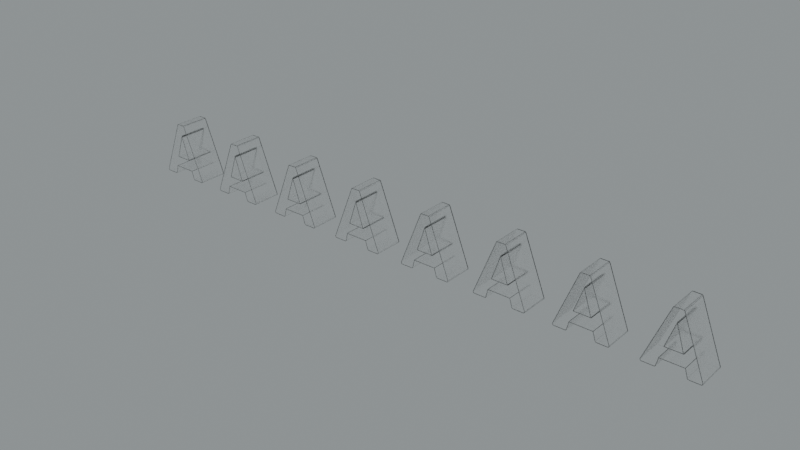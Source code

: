 # Source: 8A_experimental.blend  (saved by Blender 3.5.10; exported with 4.5.12 LTS)
import bpy
from mathutils import Matrix  # noqa: F401  (used for matrix-valued properties, if any)

bpy.ops.wm.read_factory_settings(use_empty=True)
scene = bpy.context.scene
scene.name = 'Scene'

# ---- collections
col_collection = bpy.data.collections.new('Collection'); scene.collection.children.link(col_collection)

# ---- images (referenced by path relative to the original .blend; pixels are not part of the script)
import os
ASSET_DIR = os.environ.get("B2B_ASSET_DIR", "")  # directory of the original .blend (textures are referenced by path, not embedded)
HERE = os.path.dirname(os.path.abspath(__file__))  # packed textures are extracted next to this script under _unpacked/

def load_image(name, relpath, width, height, colorspace="sRGB"):
    """Load a texture the original file referenced (path relative to the .blend, or extracted next to this script)."""
    p = next((c for c in (os.path.join(HERE, relpath), os.path.join(ASSET_DIR, relpath)) if relpath and os.path.exists(c)), "")
    if p:
        img = bpy.data.images.load(p, check_existing=True)
        img.name = name
    else:  # same state as the original file: an image datablock whose file is absent (Cycles renders it pink)
        img = bpy.data.images.new(name, width, height)
        img.source = "FILE"
        img.filepath = "//" + (relpath or name)
    img.colorspace_settings.name = colorspace
    return img
img_satara_night_4k_hdr = load_image('satara_night_4k.hdr', 'satara_night_4k.hdr', 1024, 1024, 'Linear Rec.709')

# ---- materials (node trees are filled in below, after node groups)
mat_material = bpy.data.materials.new('Material')

# ---- material node trees
mat_material.use_nodes = True; mat_material.node_tree.nodes.clear()
_N = mat_material.node_tree.nodes; _L = mat_material.node_tree.links
n0 = _N.new('ShaderNodeMixShader'); n0.name = 'Mix Shader'; n0.location = (-118, 456)
n1 = _N.new('ShaderNodeOutputMaterial'); n1.name = 'Material Output.001'; n1.location = (59, 482)
n2 = _N.new('ShaderNodeLayerWeight'); n2.name = 'Layer Weight'; n2.location = (-288, 511)
n2.inputs[0].default_value = 0.1
n3 = _N.new('ShaderNodeBsdfAnisotropic'); n3.name = 'Glossy BSDF'; n3.location = (-454, 299)
n3.width = 280
n3.distribution = 'GGX'
n3.inputs[1].default_value = 0.3
n4 = _N.new('ShaderNodeBsdfGlass'); n4.name = 'Glass BSDF'; n4.location = (-627, 412)
n4.distribution = 'BECKMANN'
n4.inputs[1].default_value = 0.2
_L.new(n3.outputs[0], n0.inputs[2])
_L.new(n2.outputs[0], n0.inputs[0])
_L.new(n4.outputs[0], n0.inputs[1])
_L.new(n0.outputs[0], n1.inputs[0])
n1.is_active_output = True

# ---- world
world_world = bpy.data.worlds.new('World'); scene.world = world_world
world_world.use_nodes = True; world_world.node_tree.nodes.clear()
_N = world_world.node_tree.nodes; _L = world_world.node_tree.links
n0 = _N.new('ShaderNodeBackground'); n0.name = 'Background.001'; n0.location = (26, -164)
n1 = _N.new('ShaderNodeBackground'); n1.name = 'Background'; n1.location = (337, 91)
n1.inputs[0].default_value = (0.05088, 0.05088, 0.05088, 1.0)
n2 = _N.new('ShaderNodeOutputWorld'); n2.name = 'World Output'; n2.location = (512, 287)
n3 = _N.new('ShaderNodeValToRGB'); n3.name = 'ColorRamp'; n3.location = (98, 373)
while len(n3.color_ramp.elements) > 1: n3.color_ramp.elements.remove(n3.color_ramp.elements[-1])
n3.color_ramp.elements[0].position = 0.0; n3.color_ramp.elements[0].color = (0.0, 0.0, 0.0, 1.0)
_e = n3.color_ramp.elements.new(1.0); _e.color = (0.8561, 0.9404, 0.9606, 1.0)
n4 = _N.new('ShaderNodeTexEnvironment'); n4.name = 'Environment Texture'; n4.location = (-269, 312)
n4.image = img_satara_night_4k_hdr
_L.new(n4.outputs[0], n3.inputs[0])
_L.new(n3.outputs[0], n2.inputs[0])
n2.is_active_output = True
world_world.color = (0.05088, 0.05088, 0.05088)
world_world.use_sun_shadow = False
world_world.sun_shadow_jitter_overblur = 0.0

# ---- meshes
me_a = bpy.data.meshes.new('A')
me_a.from_pydata([(-1.385, 1.35, 0.3064), (-1.385, 0.6775, 0.7445), (-1.385, 1.231, 0.7445), (-1.385, 0.5592, 0.3064), (-1.385, 1.921, 0.04568), (-1.385, 1.921, 0.04874), (-1.385, 1.921, 0.04721), (-1.385, 1.92, 0.04415), (-1.385, 1.92, 0.05027), (-1.385, 1.92, 0.04263), (-1.385, 1.92, 0.0518), (-1.385, 1.92, 0.0411), (-1.385, 1.92, 0.05332), (-1.385, 1.92, 0.03958), (-1.385, 1.92, 0.05484), (-1.385, 1.92, 0.03807), (-1.385, 1.92, 0.05636), (-1.385, 1.92, 0.03656), (-1.385, 1.92, 0.05787), (-1.385, 1.919, 0.03505), (-1.385, 1.919, 0.05937), (-1.385, 1.919, 0.03356), (-1.385, 1.919, 0.06087), (-1.385, 1.919, 0.03207), (-1.385, 1.919, 0.06235), (-1.385, 1.918, 0.03059), (-1.385, 1.918, 0.06383), (-1.385, 1.918, 0.02912), (-1.385, 1.918, 0.0653), (-1.385, 1.917, 0.02766), (-1.385, 1.917, 0.06676), (-1.385, 1.917, 0.02622), (-1.385, 1.917, 0.06821), (-1.385, 1.916, 0.02478), (-1.385, 1.916, 0.07011), (-1.385, 1.916, 0.02336), (-1.385, 1.915, 0.02196), (-1.385, 1.915, 0.02057), (-1.385, 1.914, 0.01919), (-1.385, 1.913, 0.01783), (-1.385, 1.912, 0.01649), (-1.385, 1.912, 0.01517), (-1.385, 1.911, 0.01387), (-1.385, 1.91, 0.01259), (-1.385, 1.909, 0.01133), (-1.385, 1.908, 0.01009), (-1.385, 1.907, 0.008871), (-1.385, 1.906, 0.007677), (-1.385, 1.905, 0.006507), (-1.385, 1.904, 0.005361), (-1.385, 1.903, 0.00424), (-1.385, 1.902, 0.003145), (-1.385, 1.901, 0.002077), (-1.385, 1.9, 0.001036), (-1.385, 1.899, 2.304e-05), (-1.385, 1.898, -0.0009616), (-1.385, 1.897, -0.001917), (-1.385, 1.895, -0.002844), (-1.385, 1.894, -0.00374), (-1.385, 1.893, -0.004605), (-1.385, 1.892, -0.005439), (-1.385, 1.89, -0.006241), (-1.385, 1.889, -0.007011), (-1.385, 1.888, -0.007749), (-1.385, 1.886, -0.008454), (-1.385, 1.885, -0.009124), (-1.385, 1.884, -0.009761), (-1.385, 1.882, -0.01036), (-1.385, 1.881, -0.01093), (-1.385, 1.879, -0.01146), (-1.385, 1.878, -0.01196), (-1.385, 1.876, -0.01242), (-1.385, 1.875, -0.01285), (-1.385, 1.873, -0.01324), (-1.385, 1.872, -0.01359), (-1.385, 1.87, -0.01391), (-1.385, 1.869, -0.01419), (-1.385, 1.867, -0.01443), (-1.385, 1.866, -0.01464), (-1.385, 1.864, -0.01481), (-1.385, 1.863, -0.01494), (-1.385, 1.861, -0.01503), (-1.385, 1.86, -0.01509), (-1.385, 1.858, -0.01511), (-1.385, 1.496, -0.01511), (-1.385, 1.437, 0.02871), (-1.385, 1.495, -0.0151), (-1.385, 1.494, -0.01505), (-1.385, 1.492, -0.01497), (-1.385, 1.49, -0.01485), (-1.385, 1.489, -0.01469), (-1.385, 1.487, -0.0145), (-1.385, 1.486, -0.01426), (-1.385, 1.484, -0.01399), (-1.385, 1.483, -0.01369), (-1.385, 1.481, -0.01334), (-1.385, 1.48, -0.01296), (-1.385, 1.478, -0.01255), (-1.385, 1.477, -0.0121), (-1.385, 1.476, -0.01161), (-1.385, 1.474, -0.01109), (-1.385, 1.473, -0.01053), (-1.385, 1.471, -0.009935), (-1.385, 1.47, -0.009308), (-1.385, 1.469, -0.008647), (-1.385, 1.467, -0.007952), (-1.385, 1.466, -0.007224), (-1.385, 1.465, -0.006462), (-1.385, 1.463, -0.005669), (-1.385, 1.462, -0.004844), (-1.385, 1.461, -0.003988), (-1.385, 1.459, -0.0031), (-1.385, 1.458, -0.002183), (-1.385, 1.457, -0.001235), (-1.385, 1.456, -0.0002588), (-1.385, 1.455, 0.0007462), (-1.385, 1.454, 0.001779), (-1.385, 1.452, 0.00284), (-1.385, 1.451, 0.003928), (-1.385, 1.45, 0.005041), (-1.385, 1.449, 0.00618), (-1.385, 1.448, 0.007343), (-1.385, 1.447, 0.00853), (-1.385, 1.446, 0.009741), (-1.385, 1.445, 0.01097), (-1.385, 1.445, 0.01223), (-1.385, 1.444, 0.01351), (-1.385, 1.443, 0.0148), (-1.385, 1.442, 0.01612), (-1.385, 1.441, 0.01745), (-1.385, 1.441, 0.01881), (-1.385, 1.44, 0.02018), (-1.385, 1.439, 0.02156), (-1.385, 1.439, 0.02296), (-1.385, 1.438, 0.02438), (-1.385, 1.438, 0.02581), (-1.385, 1.437, 0.02725), (-1.385, 1.138, 2.04), (-1.385, 0.9555, 1.577), (-1.385, 1.08, 2.079), (-1.385, 1.137, 2.041), (-1.385, 1.137, 2.043), (-1.385, 1.136, 2.044), (-1.385, 1.135, 2.046), (-1.385, 1.135, 2.047), (-1.385, 1.134, 2.048), (-1.385, 1.133, 2.05), (-1.385, 1.132, 2.051), (-1.385, 1.132, 2.052), (-1.385, 1.131, 2.053), (-1.385, 1.13, 2.055), (-1.385, 1.129, 2.056), (-1.385, 1.128, 2.057), (-1.385, 1.127, 2.058), (-1.385, 1.126, 2.059), (-1.385, 1.125, 2.06), (-1.385, 1.124, 2.061), (-1.385, 1.123, 2.063), (-1.385, 1.122, 2.064), (-1.385, 1.12, 2.065), (-1.385, 1.119, 2.066), (-1.385, 1.118, 2.066), (-1.385, 1.117, 2.067), (-1.385, 1.116, 2.068), (-1.385, 1.114, 2.069), (-1.385, 1.113, 2.07), (-1.385, 1.112, 2.071), (-1.385, 1.11, 2.072), (-1.385, 1.109, 2.072), (-1.385, 1.108, 2.073), (-1.385, 1.106, 2.074), (-1.385, 1.105, 2.074), (-1.385, 1.103, 2.075), (-1.385, 1.102, 2.075), (-1.385, 1.101, 2.076), (-1.385, 1.099, 2.076), (-1.385, 1.098, 2.077), (-1.385, 1.096, 2.077), (-1.385, 1.095, 2.078), (-1.385, 1.093, 2.078), (-1.385, 1.092, 2.078), (-1.385, 1.09, 2.079), (-1.385, 1.089, 2.079), (-1.385, 1.087, 2.079), (-1.385, 1.086, 2.079), (-1.385, 1.084, 2.079), (-1.385, 1.083, 2.079), (-1.385, 1.081, 2.079), (-1.385, 0.8287, 2.079), (-1.385, 0.7707, 2.04), (-1.385, 0.8272, 2.079), (-1.385, 0.8257, 2.079), (-1.385, 0.8241, 2.079), (-1.385, 0.8226, 2.079), (-1.385, 0.8211, 2.079), (-1.385, 0.8196, 2.079), (-1.385, 0.8181, 2.078), (-1.385, 0.8166, 2.078), (-1.385, 0.8151, 2.078), (-1.385, 0.8136, 2.078), (-1.385, 0.8121, 2.077), (-1.385, 0.8106, 2.077), (-1.385, 0.8092, 2.076), (-1.385, 0.8077, 2.076), (-1.385, 0.8063, 2.075), (-1.385, 0.8049, 2.075), (-1.385, 0.8035, 2.074), (-1.385, 0.8021, 2.073), (-1.385, 0.8007, 2.073), (-1.385, 0.7993, 2.072), (-1.385, 0.798, 2.071), (-1.385, 0.7967, 2.071), (-1.385, 0.7954, 2.07), (-1.385, 0.7941, 2.069), (-1.385, 0.7928, 2.068), (-1.385, 0.7916, 2.067), (-1.385, 0.7904, 2.066), (-1.385, 0.7892, 2.065), (-1.385, 0.788, 2.064), (-1.385, 0.7869, 2.063), (-1.385, 0.7857, 2.062), (-1.385, 0.7847, 2.061), (-1.385, 0.7836, 2.06), (-1.385, 0.7825, 2.059), (-1.385, 0.7815, 2.058), (-1.385, 0.7805, 2.057), (-1.385, 0.7796, 2.055), (-1.385, 0.7787, 2.054), (-1.385, 0.7778, 2.053), (-1.385, 0.7769, 2.052), (-1.385, 0.7761, 2.05), (-1.385, 0.7753, 2.049), (-1.385, 0.7745, 2.048), (-1.385, 0.7738, 2.046), (-1.385, 0.7731, 2.045), (-1.385, 0.7724, 2.044), (-1.385, 0.7717, 2.042), (-1.385, 0.7711, 2.041), (-1.385, -0.004785, 0.07004), (-1.385, 0.4342, -0.01511), (-1.385, 0.4949, 0.03294), (-1.385, 0.4946, 0.03207), (-1.385, 0.4943, 0.03059), (-1.385, 0.4938, 0.02912), (-1.385, 0.4934, 0.02766), (-1.385, 0.4929, 0.02622), (-1.385, 0.4923, 0.02478), (-1.385, 0.4918, 0.02336), (-1.385, 0.4912, 0.02196), (-1.385, 0.4905, 0.02057), (-1.385, 0.4899, 0.01919), (-1.385, 0.4892, 0.01783), (-1.385, 0.4884, 0.01649), (-1.385, 0.4877, 0.01517), (-1.385, 0.4868, 0.01387), (-1.385, 0.486, 0.01259), (-1.385, 0.4851, 0.01133), (-1.385, 0.4843, 0.01009), (-1.385, 0.4833, 0.008871), (-1.385, 0.4824, 0.007677), (-1.385, 0.4814, 0.006507), (-1.385, 0.4804, 0.005361), (-1.385, 0.4793, 0.00424), (-1.385, 0.4783, 0.003145), (-1.385, 0.4772, 0.002077), (-1.385, 0.476, 0.001036), (-1.385, 0.4749, 2.304e-05), (-1.385, 0.4737, -0.0009616), (-1.385, 0.4725, -0.001917), (-1.385, 0.4713, -0.002844), (-1.385, 0.4701, -0.00374), (-1.385, 0.4688, -0.004605), (-1.385, 0.4675, -0.005439), (-1.385, 0.4662, -0.006241), (-1.385, 0.4649, -0.007011), (-1.385, 0.4636, -0.007749), (-1.385, 0.4622, -0.008454), (-1.385, 0.4608, -0.009124), (-1.385, 0.4595, -0.009761), (-1.385, 0.458, -0.01036), (-1.385, 0.4566, -0.01093), (-1.385, 0.4552, -0.01146), (-1.385, 0.4537, -0.01196), (-1.385, 0.4523, -0.01242), (-1.385, 0.4508, -0.01285), (-1.385, 0.4493, -0.01324), (-1.385, 0.4479, -0.01359), (-1.385, 0.4464, -0.01391), (-1.385, 0.4449, -0.01419), (-1.385, 0.4433, -0.01443), (-1.385, 0.4418, -0.01464), (-1.385, 0.4403, -0.01481), (-1.385, 0.4388, -0.01494), (-1.385, 0.4373, -0.01503), (-1.385, 0.4357, -0.01509), (-1.385, 0.0532, -0.01511), (-1.385, 0.05124, -0.01508), (-1.385, 0.04972, -0.01501), (-1.385, 0.04819, -0.01491), (-1.385, 0.04667, -0.01476), (-1.385, 0.04515, -0.01458), (-1.385, 0.04363, -0.01437), (-1.385, 0.04212, -0.01411), (-1.385, 0.04062, -0.01382), (-1.385, 0.03913, -0.0135), (-1.385, 0.03764, -0.01313), (-1.385, 0.03617, -0.01273), (-1.385, 0.0347, -0.0123), (-1.385, 0.03324, -0.01183), (-1.385, 0.0318, -0.01132), (-1.385, 0.03037, -0.01078), (-1.385, 0.02896, -0.0102), (-1.385, 0.02755, -0.009585), (-1.385, 0.02617, -0.008939), (-1.385, 0.0248, -0.008259), (-1.385, 0.02345, -0.007545), (-1.385, 0.02211, -0.006798), (-1.385, 0.0208, -0.006019), (-1.385, 0.0195, -0.005207), (-1.385, 0.01822, -0.004365), (-1.385, 0.01697, -0.003491), (-1.385, 0.01573, -0.002586), (-1.385, 0.01452, -0.001651), (-1.385, 0.01334, -0.0006874), (-1.385, 0.01217, 0.0003051), (-1.385, 0.01103, 0.001326), (-1.385, 0.009919, 0.002375), (-1.385, 0.008834, 0.003451), (-1.385, 0.007773, 0.004553), (-1.385, 0.006739, 0.00568), (-1.385, 0.005733, 0.006833), (-1.385, 0.004757, 0.00801), (-1.385, 0.003809, 0.009211), (-1.385, 0.002891, 0.01043), (-1.385, 0.002003, 0.01168), (-1.385, 0.001149, 0.01295), (-1.385, 0.0003221, 0.01424), (-1.385, -0.0004714, 0.01554), (-1.385, -0.001231, 0.01687), (-1.385, -0.001961, 0.01821), (-1.385, -0.002654, 0.01958), (-1.385, -0.003317, 0.02096), (-1.385, -0.003943, 0.02235), (-1.385, -0.004536, 0.02376), (-1.385, -0.005095, 0.02519), (-1.385, -0.005329, 0.06861), (-1.385, -0.005618, 0.02662), (-1.385, -0.005834, 0.06717), (-1.385, -0.006104, 0.02807), (-1.385, -0.006308, 0.06571), (-1.385, -0.006557, 0.02953), (-1.385, -0.006743, 0.06425), (-1.385, -0.006974, 0.03101), (-1.385, -0.007144, 0.06277), (-1.385, -0.007354, 0.03249), (-1.385, -0.007506, 0.06128), (-1.385, -0.007694, 0.03398), (-1.385, -0.007834, 0.05979), (-1.385, -0.008001, 0.03548), (-1.385, -0.008123, 0.05829), (-1.385, -0.008272, 0.03698), (-1.385, -0.008378, 0.05678), (-1.385, -0.008503, 0.03849), (-1.385, -0.008594, 0.05527), (-1.385, -0.0087, 0.04001), (-1.385, -0.008773, 0.05375), (-1.385, -0.008858, 0.04153), (-1.385, -0.008913, 0.05222), (-1.385, -0.008977, 0.04306), (-1.385, -0.00902, 0.0507), (-1.385, -0.009062, 0.04458), (-1.385, -0.009087, 0.04917), (-1.385, -0.009108, 0.04611), (-1.385, -0.009117, 0.04764), (-0.3213, 1.896, 0.04721), (-0.3213, 1.921, 0.04721), (-0.3213, 1.921, 0.04874), (-0.3213, 1.896, 0.04814), (-0.3213, 1.92, 0.05027), (-0.3213, 1.921, 0.04568), (-0.3213, 1.896, 0.04908), (-0.3213, 1.92, 0.0518), (-0.3213, 1.896, 0.04628), (-0.3213, 1.896, 0.05001), (-0.3213, 1.92, 0.05332), (-0.3213, 1.92, 0.04415), (-0.3213, 1.896, 0.05094), (-0.3213, 1.92, 0.05484), (-0.3213, 1.896, 0.04535), (-0.3213, 1.896, 0.05186), (-0.3213, 1.92, 0.05636), (-0.3213, 1.92, 0.04263), (-0.3213, 1.896, 0.05279), (-0.3213, 1.92, 0.05787), (-0.3213, 1.896, 0.04442), (-0.3213, 1.896, 0.05371), (-0.3213, 1.919, 0.05937), (-0.3213, 1.92, 0.0411), (-0.3213, 1.896, 0.05462), (-0.3213, 1.919, 0.06087), (-0.3213, 1.896, 0.04349), (-0.3213, 1.895, 0.05554), (-0.3213, 1.919, 0.06235), (-0.3213, 1.92, 0.03958), (-0.3213, 1.895, 0.05644), (-0.3213, 1.918, 0.06383), (-0.3213, 1.896, 0.04256), (-0.3213, 1.895, 0.05735), (-0.3213, 1.918, 0.0653), (-0.3213, 1.92, 0.03807), (-0.3213, 1.895, 0.05824), (-0.3213, 1.917, 0.06676), (-0.3213, 1.896, 0.04164), (-0.3213, 1.894, 0.05913), (-0.3213, 1.917, 0.06821), (-0.3213, 1.92, 0.03656), (-0.3213, 1.896, 0.04072), (-0.3213, 1.894, 0.06001), (-0.3213, 1.916, 0.07011), (-0.3213, 1.919, 0.03505), (-0.3213, 1.896, 0.0398), (-0.3213, 1.895, 0.03889), (-0.3213, 1.919, 0.03356), (-0.3213, 1.919, 0.03207), (-0.3213, 1.895, 0.03798), (-0.3213, 1.918, 0.03059), (-0.3213, 1.895, 0.03708), (-0.3213, 1.918, 0.02912), (-0.3213, 1.895, 0.03618), (-0.3213, 1.894, 0.03529), (-0.3213, 1.917, 0.02766), (-0.3213, 1.917, 0.02622), (-0.3213, 1.894, 0.03441), (-0.3213, 1.916, 0.02478), (-0.3213, 1.894, 0.03354), (-0.3213, 1.893, 0.03267), (-0.3213, 1.916, 0.02336), (-0.3213, 1.915, 0.02196), (-0.3213, 1.893, 0.03181), (-0.3213, 1.915, 0.02057), (-0.3213, 1.893, 0.03096), (-0.3213, 1.892, 0.03013), (-0.3213, 1.914, 0.01919), (-0.3213, 1.913, 0.01783), (-0.3213, 1.892, 0.0293), (-0.3213, 1.912, 0.01649), (-0.3213, 1.891, 0.02848), (-0.3213, 1.891, 0.02768), (-0.3213, 1.912, 0.01517), (-0.3213, 1.911, 0.01387), (-0.3213, 1.89, 0.02688), (-0.3213, 1.91, 0.01259), (-0.3213, 1.894, 0.06117), (-0.3213, 1.138, 2.04), (-0.3213, 1.115, 2.031), (-0.3213, 1.137, 2.041), (-0.3213, 1.115, 2.032), (-0.3213, 1.137, 2.043), (-0.3213, 1.115, 2.033), (-0.3213, 1.136, 2.044), (-0.3213, 1.114, 2.034), (-0.3213, 1.135, 2.046), (-0.3213, 1.114, 2.034), (-0.3213, 1.135, 2.047), (-0.3213, 1.113, 2.035), (-0.3213, 1.134, 2.048), (-0.3213, 1.113, 2.036), (-0.3213, 1.133, 2.05), (-0.3213, 1.112, 2.037), (-0.3213, 1.132, 2.051), (-0.3213, 1.112, 2.038), (-0.3213, 1.132, 2.052), (-0.3213, 1.111, 2.038), (-0.3213, 1.131, 2.053), (-0.3213, 1.111, 2.039), (-0.3213, 1.13, 2.055), (-0.3213, 1.11, 2.04), (-0.3213, 1.129, 2.056), (-0.3213, 1.11, 2.041), (-0.3213, 1.128, 2.057), (-0.3213, 1.109, 2.041), (-0.3213, 1.127, 2.058), (-0.3213, 1.109, 2.042), (-0.3213, 1.126, 2.059), (-0.3213, 1.108, 2.043), (-0.3213, 1.125, 2.06), (-0.3213, 1.107, 2.043), (-0.3213, 1.124, 2.061), (-0.3213, 1.107, 2.044), (-0.3213, 1.123, 2.063), (-0.3213, 1.106, 2.045), (-0.3213, 1.122, 2.064), (-0.3213, 1.105, 2.045), (-0.3213, 1.12, 2.065), (-0.3213, 1.105, 2.046), (-0.3213, 1.119, 2.066), (-0.3213, 1.104, 2.047), (-0.3213, 1.118, 2.066), (-0.3213, 1.103, 2.047), (-0.3213, 1.117, 2.067), (-0.3213, 1.102, 2.048), (-0.3213, 1.116, 2.068), (-0.3213, 1.102, 2.048), (-0.3213, 1.114, 2.069), (-0.3213, 1.101, 2.049), (-0.3213, 1.113, 2.07), (-0.3213, 1.1, 2.049), (-0.3213, 1.112, 2.071), (-0.3213, 1.099, 2.05), (-0.3213, 1.11, 2.072), (-0.3213, 1.098, 2.05), (-0.3213, 1.109, 2.072), (-0.3213, 1.098, 2.051), (-0.3213, 1.108, 2.073), (-0.3213, 1.097, 2.051), (-0.3213, 1.106, 2.074), (-0.3213, 1.096, 2.052), (-0.3213, 1.105, 2.074), (-0.3213, 1.095, 2.052), (-0.3213, 1.103, 2.075), (-0.3213, 1.094, 2.052), (-0.3213, 1.102, 2.075), (-0.3213, 1.093, 2.053), (-0.3213, 1.101, 2.076), (-0.3213, 1.093, 2.053), (-0.3213, 1.099, 2.076), (-0.3213, 1.092, 2.053), (-0.3213, 1.098, 2.077), (-0.3213, 1.091, 2.054), (-0.3213, 1.096, 2.077), (-0.3213, 1.09, 2.054), (-0.3213, 1.095, 2.078), (-0.3213, 1.089, 2.054), (-0.3213, 1.093, 2.078), (-0.3213, 1.088, 2.054), (-0.3213, 1.092, 2.078), (-0.3213, 1.087, 2.054), (-0.3213, 1.09, 2.079), (-0.3213, 1.086, 2.055), (-0.3213, 1.089, 2.079), (-0.3213, 1.085, 2.055), (-0.3213, 1.087, 2.079), (-0.3213, 1.084, 2.055), (-0.3213, 1.086, 2.079), (-0.3213, 1.083, 2.055), (-0.3213, 1.084, 2.079), (-0.3213, 1.083, 2.055), (-0.3213, 1.083, 2.079), (-0.3213, 1.082, 2.055), (-0.3213, 1.081, 2.079), (-0.3213, 1.081, 2.055), (-0.3213, 1.08, 2.079), (-0.3213, 1.08, 2.055), (-0.3213, 0.8287, 2.079), (-0.3213, 0.8287, 2.055), (-0.3213, 0.8278, 2.055), (-0.3213, 0.8272, 2.079), (-0.3213, 0.8269, 2.055), (-0.3213, 0.8257, 2.079), (-0.3213, 0.8259, 2.055), (-0.3213, 0.8241, 2.079), (-0.3213, 0.825, 2.055), (-0.3213, 0.8226, 2.079), (-0.3213, 0.8241, 2.055), (-0.3213, 0.8211, 2.079), (-0.3213, 0.8231, 2.055), (-0.3213, 0.8196, 2.079), (-0.3213, 0.8222, 2.055), (-0.3213, 0.8181, 2.078), (-0.3213, 0.8213, 2.054), (-0.3213, 0.8166, 2.078), (-0.3213, 0.8204, 2.054), (-0.3213, 0.8151, 2.078), (-0.3213, 0.8195, 2.054), (-0.3213, 0.8136, 2.078), (-0.3213, 0.8186, 2.054), (-0.3213, 0.8121, 2.077), (-0.3213, 0.8177, 2.053), (-0.3213, 0.8106, 2.077), (-0.3213, 0.8168, 2.053), (-0.3213, 0.8092, 2.076), (-0.3213, 0.8159, 2.053), (-0.3213, 0.8077, 2.076), (-0.3213, 0.815, 2.053), (-0.3213, 0.8063, 2.075), (-0.3213, 0.8142, 2.052), (-0.3213, 0.8049, 2.075), (-0.3213, 0.8133, 2.052), (-0.3213, 0.8035, 2.074), (-0.3213, 0.8125, 2.051), (-0.3213, 0.8021, 2.073), (-0.3213, 0.8116, 2.051), (-0.3213, 0.8007, 2.073), (-0.3213, 0.8108, 2.051), (-0.3213, 0.7993, 2.072), (-0.3213, 0.81, 2.05), (-0.3213, 0.798, 2.071), (-0.3213, 0.8092, 2.05), (-0.3213, 0.7967, 2.071), (-0.3213, 0.8084, 2.049), (-0.3213, 0.7954, 2.07), (-0.3213, 0.8076, 2.049), (-0.3213, 0.7941, 2.069), (-0.3213, 0.8068, 2.048), (-0.3213, 0.7928, 2.068), (-0.3213, 0.8061, 2.048), (-0.3213, 0.7916, 2.067), (-0.3213, 0.8053, 2.047), (-0.3213, 0.7904, 2.066), (-0.3213, 0.8046, 2.046), (-0.3213, 0.7892, 2.065), (-0.3213, 0.8039, 2.046), (-0.3213, 0.788, 2.064), (-0.3213, 0.8032, 2.045), (-0.3213, 0.7869, 2.063), (-0.3213, 0.8025, 2.045), (-0.3213, 0.7857, 2.062), (-0.3213, 0.8018, 2.044), (-0.3213, 0.7847, 2.061), (-0.3213, 0.8012, 2.043), (-0.3213, 0.7836, 2.06), (-0.3213, 0.8006, 2.043), (-0.3213, 0.7825, 2.059), (-0.3213, 0.7999, 2.042), (-0.3213, 0.7815, 2.058), (-0.3213, 0.7993, 2.041), (-0.3213, 0.7805, 2.057), (-0.3213, 0.7988, 2.04), (-0.3213, 0.7796, 2.055), (-0.3213, 0.7982, 2.04), (-0.3213, 0.7787, 2.054), (-0.3213, 0.7977, 2.039), (-0.3213, 0.7778, 2.053), (-0.3213, 0.7971, 2.038), (-0.3213, 0.7769, 2.052), (-0.3213, 0.7966, 2.037), (-0.3213, 0.7761, 2.05), (-0.3213, 0.7961, 2.037), (-0.3213, 0.7753, 2.049), (-0.3213, 0.7957, 2.036), (-0.3213, 0.7745, 2.048), (-0.3213, 0.7952, 2.035), (-0.3213, 0.7738, 2.046), (-0.3213, 0.7948, 2.034), (-0.3213, 0.7731, 2.045), (-0.3213, 0.7944, 2.033), (-0.3213, 0.7724, 2.044), (-0.3213, 0.794, 2.032), (-0.3213, 0.7717, 2.042), (-0.3213, 0.7936, 2.032), (-0.3213, 0.7711, 2.041), (-0.3213, 0.7934, 2.031), (-0.3213, 0.7707, 2.04), (-0.3213, 0.01784, 0.06113), (-0.3213, 0.02889, 0.018), (-0.3213, 0.01334, -0.0006874), (-0.3213, 0.01452, -0.001651), (-0.3213, -0.009117, 0.04764), (-0.3213, 0.0152, 0.04747), (-0.3213, 0.01522, 0.04841), (-0.3213, 0.01521, 0.04654), (-0.3213, 0.01217, 0.0003051), (-0.3213, -0.009087, 0.04917), (-0.3213, 0.01526, 0.04934), (-0.3213, 0.01103, 0.001326), (-0.3213, -0.00902, 0.0507), (-0.3213, 0.01533, 0.05027), (-0.3213, 0.009919, 0.002375), (-0.3213, -0.008914, 0.05222), (-0.3213, 0.01541, 0.0512), (-0.3213, 0.008833, 0.003451), (-0.3213, -0.008774, 0.05375), (-0.3213, 0.01552, 0.05212), (-0.3213, 0.007773, 0.004553), (-0.3213, -0.008595, 0.05527), (-0.3213, 0.01565, 0.05305), (-0.3213, 0.006739, 0.00568), (-0.3213, -0.008379, 0.05678), (-0.3213, 0.01581, 0.05397), (-0.3213, 0.005733, 0.006833), (-0.3213, -0.008123, 0.05829), (-0.3213, 0.01598, 0.05488), (-0.3213, 0.004757, 0.00801), (-0.3213, -0.007835, 0.05979), (-0.3213, 0.01618, 0.05579), (-0.3213, 0.003808, 0.009211), (-0.3213, -0.007506, 0.06128), (-0.3213, 0.01641, 0.0567), (-0.3213, 0.00289, 0.01043), (-0.3213, -0.007144, 0.06277), (-0.3213, 0.01665, 0.0576), (-0.3213, 0.002003, 0.01168), (-0.3213, -0.006743, 0.06425), (-0.3213, 0.01692, 0.05849), (-0.3213, 0.001148, 0.01295), (-0.3213, -0.006309, 0.06571), (-0.3213, 0.0172, 0.05938), (-0.3213, 0.0003216, 0.01424), (-0.3213, -0.005834, 0.06717), (-0.3213, 0.01751, 0.06026), (-0.3213, -0.0004718, 0.01554), (-0.3213, -0.00533, 0.06861), (-0.3213, -0.004785, 0.07004), (-0.3213, -0.001232, 0.01687), (-0.3213, -0.001961, 0.01821), (-0.3213, -0.002655, 0.01958), (-0.3213, -0.003317, 0.02096), (-0.3213, -0.003943, 0.02235), (-0.3213, -0.004536, 0.02376), (-0.3213, -0.005095, 0.02519), (-0.3213, -0.005619, 0.02662), (-0.3213, -0.006105, 0.02807), (-0.3213, -0.006558, 0.02953), (-0.3213, -0.006974, 0.03101), (-0.3213, -0.007354, 0.03249), (-0.3213, -0.007695, 0.03398), (-0.3213, -0.008002, 0.03548), (-0.3213, -0.008272, 0.03698), (-0.3213, -0.008503, 0.03849), (-0.3213, -0.008701, 0.04001), (-0.3213, -0.008859, 0.04153), (-0.3213, -0.008977, 0.04306), (-0.3213, -0.009063, 0.04458), (-0.3213, -0.009108, 0.04611), (-0.3213, 1.89, 0.0261), (-0.3213, 1.909, 0.01133), (-0.3213, 1.889, 0.02533), (-0.3213, 1.908, 0.01009), (-0.3213, 1.889, 0.02458), (-0.3213, 1.907, 0.008871), (-0.3213, 1.888, 0.02383), (-0.3213, 1.906, 0.007677), (-0.3213, 1.888, 0.02311), (-0.3213, 1.905, 0.006507), (-0.3213, 1.887, 0.02239), (-0.3213, 1.904, 0.005361), (-0.3213, 1.886, 0.02169), (-0.3213, 1.903, 0.00424), (-0.3213, 1.886, 0.02101), (-0.3213, 1.902, 0.003145), (-0.3213, 1.885, 0.02034), (-0.3213, 1.901, 0.002077), (-0.3213, 1.884, 0.01969), (-0.3213, 1.9, 0.001036), (-0.3213, 1.884, 0.01906), (-0.3213, 1.899, 2.299e-05), (-0.3213, 1.883, 0.01844), (-0.3213, 1.898, -0.0009616), (-0.3213, 1.882, 0.01784), (-0.3213, 1.897, -0.001917), (-0.3213, 1.882, 0.01725), (-0.3213, 1.895, -0.002844), (-0.3213, 1.881, 0.01669), (-0.3213, 1.894, -0.00374), (-0.3213, 1.88, 0.01614), (-0.3213, 1.893, -0.004605), (-0.3213, 1.879, 0.01562), (-0.3213, 1.892, -0.005439), (-0.3213, 1.879, 0.01511), (-0.3213, 1.89, -0.006241), (-0.3213, 1.878, 0.01462), (-0.3213, 1.889, -0.007011), (-0.3213, 1.877, 0.01415), (-0.3213, 1.888, -0.007749), (-0.3213, 1.876, 0.0137), (-0.3213, 1.886, -0.008454), (-0.3213, 1.875, 0.01327), (-0.3213, 1.885, -0.009124), (-0.3213, 1.875, 0.01286), (-0.3213, 1.884, -0.009761), (-0.3213, 1.874, 0.01247), (-0.3213, 1.882, -0.01036), (-0.3213, 1.873, 0.0121), (-0.3213, 1.881, -0.01093), (-0.3213, 1.872, 0.01176), (-0.3213, 1.879, -0.01146), (-0.3213, 1.871, 0.01143), (-0.3213, 1.878, -0.01196), (-0.3213, 1.87, 0.01113), (-0.3213, 1.876, -0.01242), (-0.3213, 1.869, 0.01085), (-0.3213, 1.875, -0.01285), (-0.3213, 1.868, 0.01059), (-0.3213, 1.873, -0.01324), (-0.3213, 1.867, 0.01035), (-0.3213, 1.872, -0.01359), (-0.3213, 1.867, 0.01014), (-0.3213, 1.87, -0.01391), (-0.3213, 1.866, 0.009942), (-0.3213, 1.869, -0.01419), (-0.3213, 1.865, 0.009771), (-0.3213, 1.867, -0.01443), (-0.3213, 1.864, 0.009623), (-0.3213, 1.866, -0.01464), (-0.3213, 1.863, 0.009498), (-0.3213, 1.864, -0.01481), (-0.3213, 1.862, 0.009395), (-0.3213, 1.863, -0.01494), (-0.3213, 1.861, 0.009315), (-0.3213, 1.861, -0.01503), (-0.3213, 1.86, 0.009258), (-0.3213, 1.86, -0.01509), (-0.3213, 1.859, 0.009224), (-0.3213, 1.858, 0.009212), (-0.3213, 1.858, -0.01511), (-0.3213, 1.496, 0.009212), (-0.3213, 1.496, -0.01511), (-0.3213, 1.495, 0.009218), (-0.3213, 1.495, -0.0151), (-0.3213, 1.495, 0.009246), (-0.3213, 1.494, -0.01505), (-0.3213, 1.494, 0.009297), (-0.3213, 1.492, -0.01497), (-0.3213, 1.493, 0.00937), (-0.3213, 1.49, -0.01485), (-0.3213, 1.492, 0.009466), (-0.3213, 1.489, -0.01469), (-0.3213, 1.491, 0.009585), (-0.3213, 1.487, -0.0145), (-0.3213, 1.49, 0.009727), (-0.3213, 1.486, -0.01426), (-0.3213, 1.489, 0.009892), (-0.3213, 1.484, -0.01399), (-0.3213, 1.488, 0.01008), (-0.3213, 1.483, -0.01369), (-0.3213, 1.487, 0.01029), (-0.3213, 1.481, -0.01334), (-0.3213, 1.486, 0.01052), (-0.3213, 1.48, -0.01296), (-0.3213, 1.485, 0.01077), (-0.3213, 1.478, -0.01255), (-0.3213, 1.485, 0.01105), (-0.3213, 1.477, -0.0121), (-0.3213, 1.484, 0.01135), (-0.3213, 1.476, -0.01161), (-0.3213, 1.483, 0.01166), (-0.3213, 1.474, -0.01109), (-0.3213, 1.482, 0.012), (-0.3213, 1.473, -0.01053), (-0.3213, 1.481, 0.01237), (-0.3213, 1.471, -0.009936), (-0.3213, 1.48, 0.01275), (-0.3213, 1.47, -0.009308), (-0.3213, 1.479, 0.01315), (-0.3213, 1.469, -0.008647), (-0.3213, 1.478, 0.01358), (-0.3213, 1.467, -0.007952), (-0.3213, 1.478, 0.01402), (-0.3213, 1.466, -0.007224), (-0.3213, 1.477, 0.01448), (-0.3213, 1.465, -0.006462), (-0.3213, 1.476, 0.01497), (-0.3213, 1.463, -0.005669), (-0.3213, 1.475, 0.01547), (-0.3213, 1.462, -0.004844), (-0.3213, 1.475, 0.01599), (-0.3213, 1.461, -0.003988), (-0.3213, 1.474, 0.01653), (-0.3213, 1.459, -0.003101), (-0.3213, 1.473, 0.01709), (-0.3213, 1.458, -0.002183), (-0.3213, 1.472, 0.01767), (-0.3213, 1.457, -0.001235), (-0.3213, 1.472, 0.01827), (-0.3213, 1.456, -0.0002588), (-0.3213, 1.471, 0.01888), (-0.3213, 1.455, 0.0007462), (-0.3213, 1.47, 0.01951), (-0.3213, 1.454, 0.001779), (-0.3213, 1.469, 0.02016), (-0.3213, 1.452, 0.00284), (-0.3213, 1.469, 0.02082), (-0.3213, 1.451, 0.003927), (-0.3213, 1.468, 0.0215), (-0.3213, 1.45, 0.005041), (-0.3213, 1.468, 0.02219), (-0.3213, 1.449, 0.006179), (-0.3213, 1.467, 0.0229), (-0.3213, 1.448, 0.007343), (-0.3213, 1.466, 0.02363), (-0.3213, 1.447, 0.00853), (-0.3213, 1.466, 0.02436), (-0.3213, 1.446, 0.009741), (-0.3213, 1.465, 0.02512), (-0.3213, 1.445, 0.01097), (-0.3213, 1.465, 0.02588), (-0.3213, 1.445, 0.01223), (-0.3213, 1.464, 0.02666), (-0.3213, 1.444, 0.01351), (-0.3213, 1.464, 0.02745), (-0.3213, 1.443, 0.0148), (-0.3213, 1.463, 0.02825), (-0.3213, 1.442, 0.01612), (-0.3213, 1.463, 0.02907), (-0.3213, 1.441, 0.01745), (-0.3213, 1.462, 0.02989), (-0.3213, 1.441, 0.01881), (-0.3213, 1.462, 0.03073), (-0.3213, 1.44, 0.02018), (-0.3213, 1.462, 0.03157), (-0.3213, 1.439, 0.02156), (-0.3213, 1.461, 0.03243), (-0.3213, 1.439, 0.02296), (-0.3213, 1.461, 0.03329), (-0.3213, 1.438, 0.02438), (-0.3213, 1.46, 0.03416), (-0.3213, 1.438, 0.02581), (-0.3213, 1.46, 0.03504), (-0.3213, 1.437, 0.02725), (-0.3213, 1.46, 0.03593), (-0.3213, 1.437, 0.02871), (-0.3213, 1.35, 0.3064), (-0.3213, 1.368, 0.3307), (-0.3213, 0.5592, 0.3064), (-0.3213, 0.54, 0.3307), (-0.3213, 0.4712, 0.03851), (-0.3213, 0.4949, 0.03294), (-0.3213, 0.4946, 0.03207), (-0.3213, 0.4711, 0.03798), (-0.3213, 0.4943, 0.03059), (-0.3213, 0.4708, 0.03708), (-0.3213, 0.4938, 0.02912), (-0.3213, 0.4706, 0.03618), (-0.3213, 0.4934, 0.02766), (-0.3213, 0.4703, 0.03529), (-0.3213, 0.4929, 0.02622), (-0.3213, 0.47, 0.03441), (-0.3213, 0.4923, 0.02478), (-0.3213, 0.4697, 0.03354), (-0.3213, 0.4918, 0.02336), (-0.3213, 0.4693, 0.03267), (-0.3213, 0.4912, 0.02196), (-0.3213, 0.4689, 0.03181), (-0.3213, 0.4905, 0.02057), (-0.3213, 0.4685, 0.03096), (-0.3213, 0.4899, 0.01919), (-0.3213, 0.4681, 0.03013), (-0.3213, 0.4892, 0.01783), (-0.3213, 0.4677, 0.0293), (-0.3213, 0.4884, 0.01649), (-0.3213, 0.4673, 0.02848), (-0.3213, 0.4877, 0.01517), (-0.3213, 0.4668, 0.02768), (-0.3213, 0.4868, 0.01387), (-0.3213, 0.4663, 0.02688), (-0.3213, 0.486, 0.01259), (-0.3213, 0.4658, 0.0261), (-0.3213, 0.4851, 0.01133), (-0.3213, 0.4653, 0.02533), (-0.3213, 0.4843, 0.01009), (-0.3213, 0.4647, 0.02458), (-0.3213, 0.4833, 0.008871), (-0.3213, 0.4642, 0.02383), (-0.3213, 0.4824, 0.007677), (-0.3213, 0.4636, 0.02311), (-0.3213, 0.4814, 0.006507), (-0.3213, 0.463, 0.02239), (-0.3213, 0.4804, 0.005361), (-0.3213, 0.4624, 0.02169), (-0.3213, 0.4793, 0.00424), (-0.3213, 0.4617, 0.02101), (-0.3213, 0.4783, 0.003145), (-0.3213, 0.4611, 0.02034), (-0.3213, 0.4772, 0.002077), (-0.3213, 0.4604, 0.01969), (-0.3213, 0.476, 0.001036), (-0.3213, 0.4597, 0.01906), (-0.3213, 0.4749, 2.299e-05), (-0.3213, 0.459, 0.01844), (-0.3213, 0.4737, -0.0009616), (-0.3213, 0.4583, 0.01784), (-0.3213, 0.4725, -0.001917), (-0.3213, 0.4576, 0.01725), (-0.3213, 0.4713, -0.002844), (-0.3213, 0.4568, 0.01669), (-0.3213, 0.4701, -0.00374), (-0.3213, 0.4561, 0.01614), (-0.3213, 0.4688, -0.004605), (-0.3213, 0.4553, 0.01562), (-0.3213, 0.4675, -0.005439), (-0.3213, 0.4545, 0.01511), (-0.3213, 0.4662, -0.006241), (-0.3213, 0.4537, 0.01462), (-0.3213, 0.4649, -0.007011), (-0.3213, 0.4529, 0.01415), (-0.3213, 0.4636, -0.007749), (-0.3213, 0.4521, 0.0137), (-0.3213, 0.4622, -0.008454), (-0.3213, 0.4513, 0.01327), (-0.3213, 0.4608, -0.009124), (-0.3213, 0.4504, 0.01286), (-0.3213, 0.4595, -0.009761), (-0.3213, 0.4496, 0.01247), (-0.3213, 0.458, -0.01036), (-0.3213, 0.4487, 0.0121), (-0.3213, 0.4566, -0.01093), (-0.3213, 0.4479, 0.01176), (-0.3213, 0.4552, -0.01146), (-0.3213, 0.447, 0.01143), (-0.3213, 0.4537, -0.01196), (-0.3213, 0.4461, 0.01113), (-0.3213, 0.4523, -0.01242), (-0.3213, 0.4452, 0.01085), (-0.3213, 0.4508, -0.01285), (-0.3213, 0.4443, 0.01059), (-0.3213, 0.4493, -0.01324), (-0.3213, 0.4434, 0.01035), (-0.3213, 0.4479, -0.01359), (-0.3213, 0.4425, 0.01014), (-0.3213, 0.4464, -0.01391), (-0.3213, 0.4416, 0.009942), (-0.3213, 0.4449, -0.01419), (-0.3213, 0.4407, 0.009771), (-0.3213, 0.4433, -0.01443), (-0.3213, 0.4398, 0.009623), (-0.3213, 0.4418, -0.01464), (-0.3213, 0.4388, 0.009498), (-0.3213, 0.4403, -0.01481), (-0.3213, 0.4379, 0.009395), (-0.3213, 0.4388, -0.01494), (-0.3213, 0.437, 0.009315), (-0.3213, 0.4373, -0.01503), (-0.3213, 0.4361, 0.009258), (-0.3213, 0.4357, -0.01509), (-0.3213, 0.4351, 0.009224), (-0.3213, 0.4342, 0.009212), (-0.3213, 0.4342, -0.01511), (-0.3213, 0.0532, 0.009212), (-0.3213, 0.0532, -0.01511), (-0.3213, 0.05201, 0.009231), (-0.3213, 0.05124, -0.01508), (-0.3213, 0.05108, 0.009271), (-0.3213, 0.04971, -0.01501), (-0.3213, 0.05014, 0.009336), (-0.3213, 0.04819, -0.01491), (-0.3213, 0.04922, 0.009422), (-0.3213, 0.04667, -0.01476), (-0.3213, 0.04829, 0.009531), (-0.3213, 0.04515, -0.01458), (-0.3213, 0.04737, 0.009663), (-0.3213, 0.04363, -0.01437), (-0.3213, 0.04645, 0.009817), (-0.3213, 0.04212, -0.01411), (-0.3213, 0.04553, 0.009994), (-0.3213, 0.04062, -0.01382), (-0.3213, 0.04462, 0.01019), (-0.3213, 0.03913, -0.0135), (-0.3213, 0.04371, 0.01042), (-0.3213, 0.03764, -0.01313), (-0.3213, 0.04281, 0.01066), (-0.3213, 0.03617, -0.01273), (-0.3213, 0.04192, 0.01093), (-0.3213, 0.0347, -0.0123), (-0.3213, 0.04103, 0.01121), (-0.3213, 0.03324, -0.01183), (-0.3213, 0.04015, 0.01152), (-0.3213, 0.0318, -0.01132), (-0.3213, 0.03928, 0.01185), (-0.3213, 0.03037, -0.01078), (-0.3213, 0.03842, 0.01221), (-0.3213, 0.02895, -0.0102), (-0.3213, 0.03756, 0.01258), (-0.3213, 0.02755, -0.009585), (-0.3213, 0.03672, 0.01297), (-0.3213, 0.02617, -0.008939), (-0.3213, 0.03588, 0.01339), (-0.3213, 0.0248, -0.008259), (-0.3213, 0.03506, 0.01382), (-0.3213, 0.02345, -0.007545), (-0.3213, 0.03424, 0.01428), (-0.3213, 0.02211, -0.006798), (-0.3213, 0.03344, 0.01475), (-0.3213, 0.0208, -0.006019), (-0.3213, 0.03265, 0.01525), (-0.3213, 0.0195, -0.005207), (-0.3213, 0.03187, 0.01576), (-0.3213, 0.01822, -0.004365), (-0.3213, 0.03111, 0.0163), (-0.3213, 0.01697, -0.003491), (-0.3213, 0.03036, 0.01685), (-0.3213, 0.01573, -0.002586), (-0.3213, 0.02962, 0.01742), (-0.3213, 0.02818, 0.01861), (-0.3213, 0.02749, 0.01923), (-0.3213, 0.02681, 0.01987), (-0.3213, 0.02615, 0.02053), (-0.3213, 0.0255, 0.0212), (-0.3213, 0.02487, 0.02189), (-0.3213, 0.02426, 0.02259), (-0.3213, 0.02366, 0.02331), (-0.3213, 0.02308, 0.02404), (-0.3213, 0.02253, 0.02479), (-0.3213, 0.02198, 0.02555), (-0.3213, 0.02146, 0.02632), (-0.3213, 0.02096, 0.0271), (-0.3213, 0.02047, 0.0279), (-0.3213, 0.02001, 0.02871), (-0.3213, 0.01957, 0.02953), (-0.3213, 0.01914, 0.03036), (-0.3213, 0.01874, 0.0312), (-0.3213, 0.01836, 0.03205), (-0.3213, 0.018, 0.03291), (-0.3213, 0.01766, 0.03378), (-0.3213, 0.01734, 0.03466), (-0.3213, 0.01704, 0.03554), (-0.3213, 0.01676, 0.03643), (-0.3213, 0.01651, 0.03733), (-0.3213, 0.01628, 0.03823), (-0.3213, 0.01607, 0.03914), (-0.3213, 0.01588, 0.04006), (-0.3213, 0.01572, 0.04097), (-0.3213, 0.01558, 0.0419), (-0.3213, 0.01546, 0.04282), (-0.3213, 0.01536, 0.04375), (-0.3213, 0.01529, 0.04468), (-0.3213, 0.01524, 0.04561), (-0.3213, 0.9555, 1.577), (-0.3213, 1.265, 0.7202), (-0.3213, 0.9556, 1.654), (-0.3213, 1.231, 0.7445), (-0.3213, 0.6437, 0.7202), (-0.3213, 0.6775, 0.7445), (-1.361, 0.0532, 0.009212), (-1.361, 0.05201, 0.009231), (-1.361, 0.05108, 0.009271), (-1.361, 0.05014, 0.009336), (-1.361, 0.04922, 0.009422), (-1.361, 0.04829, 0.009531), (-1.361, 0.04737, 0.009663), (-1.361, 0.04645, 0.009817), (-1.361, 0.04553, 0.009994), (-1.361, 0.04462, 0.01019), (-1.361, 0.04371, 0.01042), (-1.361, 0.04281, 0.01066), (-1.361, 0.04192, 0.01093), (-1.361, 0.04103, 0.01121), (-1.361, 0.04015, 0.01152), (-1.361, 0.03928, 0.01185), (-1.361, 0.03842, 0.01221), (-1.361, 0.03756, 0.01258), (-1.361, 0.03672, 0.01297), (-1.361, 0.03588, 0.01339), (-1.361, 0.03506, 0.01382), (-1.361, 0.03424, 0.01428), (-1.361, 0.03344, 0.01475), (-1.361, 0.03265, 0.01525), (-1.361, 0.03187, 0.01576), (-1.361, 0.03111, 0.0163), (-1.361, 0.03036, 0.01685), (-1.361, 0.02962, 0.01742), (-1.361, 0.02889, 0.018), (-1.361, 0.02818, 0.01861), (-1.361, 0.02749, 0.01923), (-1.361, 0.02681, 0.01987), (-1.361, 0.02615, 0.02053), (-1.361, 0.0255, 0.0212), (-1.361, 0.02487, 0.02189), (-1.361, 0.02426, 0.02259), (-1.361, 0.02366, 0.02331), (-1.361, 0.02309, 0.02404), (-1.361, 0.02253, 0.02479), (-1.361, 0.02198, 0.02555), (-1.361, 0.02146, 0.02632), (-1.361, 0.02096, 0.0271), (-1.361, 0.02047, 0.0279), (-1.361, 0.02001, 0.02871), (-1.361, 0.01957, 0.02953), (-1.361, 0.01914, 0.03036), (-1.361, 0.01874, 0.0312), (-1.361, 0.01836, 0.03205), (-1.361, 0.018, 0.03291), (-1.361, 0.01766, 0.03378), (-1.361, 0.01734, 0.03466), (-1.361, 0.01704, 0.03554), (-1.361, 0.01676, 0.03643), (-1.361, 0.01651, 0.03733), (-1.361, 0.01628, 0.03823), (-1.361, 0.01607, 0.03914), (-1.361, 0.01588, 0.04006), (-1.361, 0.01572, 0.04097), (-1.361, 0.01558, 0.0419), (-1.361, 0.01546, 0.04282), (-1.361, 0.01536, 0.04375), (-1.361, 0.01529, 0.04468), (-1.361, 0.01524, 0.04561), (-1.361, 0.01521, 0.04654), (-1.361, 0.0152, 0.04747), (-1.361, 0.01522, 0.04841), (-1.361, 0.01526, 0.04934), (-1.361, 0.01533, 0.05027), (-1.361, 0.01541, 0.0512), (-1.361, 0.01552, 0.05212), (-1.361, 0.01565, 0.05305), (-1.361, 0.01581, 0.05397), (-1.361, 0.01598, 0.05488), (-1.361, 0.01618, 0.05579), (-1.361, 0.01641, 0.0567), (-1.361, 0.01665, 0.0576), (-1.361, 0.01692, 0.05849), (-1.361, 0.0172, 0.05938), (-1.361, 0.01751, 0.06026), (-1.361, 0.01784, 0.06113), (-1.361, 0.7934, 2.031), (-1.361, 0.7936, 2.032), (-1.361, 0.794, 2.032), (-1.361, 0.7944, 2.033), (-1.361, 0.7948, 2.034), (-1.361, 0.7952, 2.035), (-1.361, 0.7957, 2.036), (-1.361, 0.7961, 2.037), (-1.361, 0.7966, 2.037), (-1.361, 0.7971, 2.038), (-1.361, 0.7977, 2.039), (-1.361, 0.7982, 2.04), (-1.361, 0.7988, 2.04), (-1.361, 0.7993, 2.041), (-1.361, 0.7999, 2.042), (-1.361, 0.8006, 2.043), (-1.361, 0.8012, 2.043), (-1.361, 0.8019, 2.044), (-1.361, 0.8025, 2.045), (-1.361, 0.8032, 2.045), (-1.361, 0.8039, 2.046), (-1.361, 0.8046, 2.046), (-1.361, 0.8053, 2.047), (-1.361, 0.8061, 2.048), (-1.361, 0.8068, 2.048), (-1.361, 0.8076, 2.049), (-1.361, 0.8084, 2.049), (-1.361, 0.8092, 2.05), (-1.361, 0.81, 2.05), (-1.361, 0.8108, 2.051), (-1.361, 0.8116, 2.051), (-1.361, 0.8125, 2.051), (-1.361, 0.8133, 2.052), (-1.361, 0.8142, 2.052), (-1.361, 0.815, 2.053), (-1.361, 0.8159, 2.053), (-1.361, 0.8168, 2.053), (-1.361, 0.8177, 2.053), (-1.361, 0.8186, 2.054), (-1.361, 0.8195, 2.054), (-1.361, 0.8204, 2.054), (-1.361, 0.8213, 2.054), (-1.361, 0.8222, 2.055), (-1.361, 0.8231, 2.055), (-1.361, 0.8241, 2.055), (-1.361, 0.825, 2.055), (-1.361, 0.8259, 2.055), (-1.361, 0.8269, 2.055), (-1.361, 0.8278, 2.055), (-1.361, 0.8287, 2.055), (-1.361, 1.08, 2.055), (-1.361, 1.081, 2.055), (-1.361, 1.082, 2.055), (-1.361, 1.083, 2.055), (-1.361, 1.083, 2.055), (-1.361, 1.084, 2.055), (-1.361, 1.085, 2.055), (-1.361, 1.086, 2.055), (-1.361, 1.087, 2.054), (-1.361, 1.088, 2.054), (-1.361, 1.089, 2.054), (-1.361, 1.09, 2.054), (-1.361, 1.091, 2.054), (-1.361, 1.092, 2.053), (-1.361, 1.093, 2.053), (-1.361, 1.093, 2.053), (-1.361, 1.094, 2.052), (-1.361, 1.095, 2.052), (-1.361, 1.096, 2.052), (-1.361, 1.097, 2.051), (-1.361, 1.098, 2.051), (-1.361, 1.098, 2.05), (-1.361, 1.099, 2.05), (-1.361, 1.1, 2.049), (-1.361, 1.101, 2.049), (-1.361, 1.102, 2.048), (-1.361, 1.102, 2.048), (-1.361, 1.103, 2.047), (-1.361, 1.104, 2.047), (-1.361, 1.105, 2.046), (-1.361, 1.105, 2.045), (-1.361, 1.106, 2.045), (-1.361, 1.107, 2.044), (-1.361, 1.107, 2.043), (-1.361, 1.108, 2.043), (-1.361, 1.109, 2.042), (-1.361, 1.109, 2.041), (-1.361, 1.11, 2.041), (-1.361, 1.11, 2.04), (-1.361, 1.111, 2.039), (-1.361, 1.111, 2.038), (-1.361, 1.112, 2.038), (-1.361, 1.112, 2.037), (-1.361, 1.113, 2.036), (-1.361, 1.113, 2.035), (-1.361, 1.114, 2.034), (-1.361, 1.114, 2.034), (-1.361, 1.115, 2.033), (-1.361, 1.115, 2.032), (-1.361, 1.115, 2.031), (-1.361, 1.894, 0.06117), (-1.361, 1.894, 0.06001), (-1.361, 1.894, 0.05913), (-1.361, 1.895, 0.05824), (-1.361, 1.895, 0.05735), (-1.361, 1.895, 0.05644), (-1.361, 1.895, 0.05554), (-1.361, 1.896, 0.05462), (-1.361, 1.896, 0.05371), (-1.361, 1.896, 0.05279), (-1.361, 1.896, 0.05186), (-1.361, 1.896, 0.05094), (-1.361, 1.896, 0.05001), (-1.361, 1.896, 0.04908), (-1.361, 1.896, 0.04814), (-1.361, 1.896, 0.04721), (-1.361, 1.896, 0.04628), (-1.361, 1.896, 0.04535), (-1.361, 1.896, 0.04442), (-1.361, 1.896, 0.04349), (-1.361, 1.896, 0.04256), (-1.361, 1.896, 0.04164), (-1.361, 1.896, 0.04072), (-1.361, 1.896, 0.0398), (-1.361, 1.895, 0.03889), (-1.361, 1.895, 0.03798), (-1.361, 1.895, 0.03708), (-1.361, 1.895, 0.03618), (-1.361, 1.894, 0.03529), (-1.361, 1.894, 0.03441), (-1.361, 1.894, 0.03354), (-1.361, 1.893, 0.03267), (-1.361, 1.893, 0.03181), (-1.361, 1.893, 0.03096), (-1.361, 1.892, 0.03013), (-1.361, 1.892, 0.0293), (-1.361, 1.891, 0.02848), (-1.361, 1.891, 0.02768), (-1.361, 1.89, 0.02688), (-1.361, 1.89, 0.0261), (-1.361, 1.889, 0.02533), (-1.361, 1.889, 0.02458), (-1.361, 1.888, 0.02383), (-1.361, 1.888, 0.02311), (-1.361, 1.887, 0.02239), (-1.361, 1.886, 0.02169), (-1.361, 1.886, 0.02101), (-1.361, 1.885, 0.02034), (-1.361, 1.884, 0.01969), (-1.361, 1.884, 0.01906), (-1.361, 1.883, 0.01844), (-1.361, 1.882, 0.01784), (-1.361, 1.882, 0.01725), (-1.361, 1.881, 0.01669), (-1.361, 1.88, 0.01614), (-1.361, 1.879, 0.01562), (-1.361, 1.879, 0.01511), (-1.361, 1.878, 0.01462), (-1.361, 1.877, 0.01415), (-1.361, 1.876, 0.0137), (-1.361, 1.875, 0.01327), (-1.361, 1.875, 0.01286), (-1.361, 1.874, 0.01247), (-1.361, 1.873, 0.0121), (-1.361, 1.872, 0.01176), (-1.361, 1.871, 0.01143), (-1.361, 1.87, 0.01113), (-1.361, 1.869, 0.01085), (-1.361, 1.868, 0.01059), (-1.361, 1.867, 0.01035), (-1.361, 1.867, 0.01014), (-1.361, 1.866, 0.009942), (-1.361, 1.865, 0.009772), (-1.361, 1.864, 0.009623), (-1.361, 1.863, 0.009498), (-1.361, 1.862, 0.009395), (-1.361, 1.861, 0.009315), (-1.361, 1.86, 0.009258), (-1.361, 1.859, 0.009224), (-1.361, 1.858, 0.009212), (-1.361, 1.496, 0.009212), (-1.361, 1.496, 0.009218), (-1.361, 1.495, 0.009246), (-1.361, 1.494, 0.009297), (-1.361, 1.493, 0.00937), (-1.361, 1.492, 0.009466), (-1.361, 1.491, 0.009585), (-1.361, 1.49, 0.009727), (-1.361, 1.489, 0.009892), (-1.361, 1.488, 0.01008), (-1.361, 1.487, 0.01029), (-1.361, 1.486, 0.01052), (-1.361, 1.485, 0.01077), (-1.361, 1.485, 0.01105), (-1.361, 1.484, 0.01135), (-1.361, 1.483, 0.01166), (-1.361, 1.482, 0.012), (-1.361, 1.481, 0.01237), (-1.361, 1.48, 0.01275), (-1.361, 1.479, 0.01315), (-1.361, 1.478, 0.01358), (-1.361, 1.478, 0.01402), (-1.361, 1.477, 0.01448), (-1.361, 1.476, 0.01497), (-1.361, 1.475, 0.01547), (-1.361, 1.475, 0.01599), (-1.361, 1.474, 0.01653), (-1.361, 1.473, 0.01709), (-1.361, 1.472, 0.01767), (-1.361, 1.472, 0.01827), (-1.361, 1.471, 0.01888), (-1.361, 1.47, 0.01951), (-1.361, 1.469, 0.02016), (-1.361, 1.469, 0.02082), (-1.361, 1.468, 0.0215), (-1.361, 1.468, 0.02219), (-1.361, 1.467, 0.0229), (-1.361, 1.466, 0.02363), (-1.361, 1.466, 0.02436), (-1.361, 1.465, 0.02512), (-1.361, 1.465, 0.02588), (-1.361, 1.464, 0.02666), (-1.361, 1.464, 0.02745), (-1.361, 1.463, 0.02825), (-1.361, 1.463, 0.02907), (-1.361, 1.462, 0.02989), (-1.361, 1.462, 0.03073), (-1.361, 1.462, 0.03157), (-1.361, 1.461, 0.03243), (-1.361, 1.461, 0.03329), (-1.361, 1.46, 0.03416), (-1.361, 1.46, 0.03504), (-1.361, 1.46, 0.03593), (-1.361, 1.368, 0.3307), (-1.361, 0.54, 0.3307), (-1.361, 0.4712, 0.03851), (-1.361, 0.4711, 0.03798), (-1.361, 0.4708, 0.03708), (-1.361, 0.4706, 0.03618), (-1.361, 0.4703, 0.03529), (-1.361, 0.47, 0.03441), (-1.361, 0.4697, 0.03354), (-1.361, 0.4693, 0.03267), (-1.361, 0.4689, 0.03181), (-1.361, 0.4685, 0.03096), (-1.361, 0.4681, 0.03013), (-1.361, 0.4677, 0.0293), (-1.361, 0.4673, 0.02848), (-1.361, 0.4668, 0.02768), (-1.361, 0.4663, 0.02688), (-1.361, 0.4658, 0.0261), (-1.361, 0.4653, 0.02533), (-1.361, 0.4647, 0.02458), (-1.361, 0.4642, 0.02383), (-1.361, 0.4636, 0.02311), (-1.361, 0.463, 0.02239), (-1.361, 0.4624, 0.02169), (-1.361, 0.4617, 0.02101), (-1.361, 0.4611, 0.02034), (-1.361, 0.4604, 0.01969), (-1.361, 0.4597, 0.01906), (-1.361, 0.459, 0.01844), (-1.361, 0.4583, 0.01784), (-1.361, 0.4576, 0.01725), (-1.361, 0.4568, 0.01669), (-1.361, 0.4561, 0.01614), (-1.361, 0.4553, 0.01562), (-1.361, 0.4545, 0.01511), (-1.361, 0.4537, 0.01462), (-1.361, 0.4529, 0.01415), (-1.361, 0.4521, 0.0137), (-1.361, 0.4513, 0.01327), (-1.361, 0.4504, 0.01286), (-1.361, 0.4496, 0.01247), (-1.361, 0.4487, 0.0121), (-1.361, 0.4479, 0.01176), (-1.361, 0.447, 0.01143), (-1.361, 0.4461, 0.01113), (-1.361, 0.4452, 0.01085), (-1.361, 0.4443, 0.01059), (-1.361, 0.4434, 0.01035), (-1.361, 0.4425, 0.01014), (-1.361, 0.4416, 0.009942), (-1.361, 0.4407, 0.009772), (-1.361, 0.4398, 0.009623), (-1.361, 0.4388, 0.009498), (-1.361, 0.4379, 0.009395), (-1.361, 0.437, 0.009315), (-1.361, 0.4361, 0.009258), (-1.361, 0.4351, 0.009224), (-1.361, 0.4342, 0.009212), (-1.361, 0.6437, 0.7202), (-1.361, 0.9556, 1.654), (-1.361, 1.265, 0.7202)], [], [(0, 1, 2), (1, 0, 3), (4, 5, 6), (7, 5, 4), (7, 8, 5), (9, 8, 7), (9, 10, 8), (11, 10, 9), (11, 12, 10), (13, 12, 11), (13, 14, 12), (15, 14, 13), (15, 16, 14), (17, 16, 15), (17, 18, 16), (19, 18, 17), (19, 20, 18), (21, 20, 19), (21, 22, 20), (23, 22, 21), (23, 24, 22), (25, 24, 23), (25, 26, 24), (27, 26, 25), (27, 28, 26), (29, 28, 27), (29, 30, 28), (31, 30, 29), (31, 32, 30), (33, 32, 31), (33, 34, 32), (35, 34, 33), (36, 34, 35), (37, 34, 36), (38, 34, 37), (39, 34, 38), (40, 34, 39), (41, 34, 40), (42, 34, 41), (43, 34, 42), (44, 34, 43), (45, 34, 44), (46, 34, 45), (47, 34, 46), (48, 34, 47), (49, 34, 48), (50, 34, 49), (51, 34, 50), (52, 34, 51), (53, 34, 52), (54, 34, 53), (55, 34, 54), (56, 34, 55), (57, 34, 56), (58, 34, 57), (59, 34, 58), (60, 34, 59), (61, 34, 60), (62, 34, 61), (63, 34, 62), (64, 34, 63), (65, 34, 64), (66, 34, 65), (67, 34, 66), (68, 34, 67), (69, 34, 68), (70, 34, 69), (71, 34, 70), (72, 34, 71), (73, 34, 72), (74, 34, 73), (75, 34, 74), (76, 34, 75), (77, 34, 76), (78, 34, 77), (79, 34, 78), (80, 34, 79), (81, 34, 80), (82, 34, 81), (83, 34, 82), (84, 34, 83), (85, 84, 86), (85, 86, 87), (85, 87, 88), (85, 88, 89), (85, 89, 90), (85, 90, 91), (85, 91, 92), (85, 92, 93), (85, 93, 94), (85, 94, 95), (85, 95, 96), (85, 96, 97), (85, 97, 98), (85, 98, 99), (85, 99, 100), (85, 100, 101), (85, 101, 102), (85, 102, 103), (85, 103, 104), (85, 104, 105), (85, 105, 106), (85, 106, 107), (85, 107, 108), (85, 108, 109), (85, 109, 110), (85, 110, 111), (85, 111, 112), (85, 112, 113), (85, 113, 114), (85, 114, 115), (85, 115, 116), (85, 116, 117), (85, 117, 118), (85, 118, 119), (85, 119, 120), (85, 120, 121), (85, 121, 122), (85, 122, 123), (85, 123, 124), (85, 124, 125), (85, 125, 126), (85, 126, 127), (85, 127, 128), (85, 128, 129), (85, 129, 130), (85, 130, 131), (85, 131, 132), (85, 132, 133), (85, 133, 134), (85, 134, 135), (85, 135, 136), (84, 85, 0), (84, 0, 34), (2, 34, 0), (2, 137, 34), (138, 137, 2), (139, 137, 138), (137, 139, 140), (140, 139, 141), (141, 139, 142), (142, 139, 143), (143, 139, 144), (144, 139, 145), (145, 139, 146), (146, 139, 147), (147, 139, 148), (148, 139, 149), (149, 139, 150), (150, 139, 151), (151, 139, 152), (152, 139, 153), (153, 139, 154), (154, 139, 155), (155, 139, 156), (156, 139, 157), (157, 139, 158), (158, 139, 159), (159, 139, 160), (160, 139, 161), (161, 139, 162), (162, 139, 163), (163, 139, 164), (164, 139, 165), (165, 139, 166), (166, 139, 167), (167, 139, 168), (168, 139, 169), (169, 139, 170), (170, 139, 171), (171, 139, 172), (172, 139, 173), (173, 139, 174), (174, 139, 175), (175, 139, 176), (176, 139, 177), (177, 139, 178), (178, 139, 179), (179, 139, 180), (180, 139, 181), (181, 139, 182), (182, 139, 183), (183, 139, 184), (184, 139, 185), (185, 139, 186), (186, 139, 187), (138, 188, 139), (189, 188, 138), (188, 189, 190), (190, 189, 191), (191, 189, 192), (192, 189, 193), (193, 189, 194), (194, 189, 195), (195, 189, 196), (196, 189, 197), (197, 189, 198), (198, 189, 199), (199, 189, 200), (200, 189, 201), (201, 189, 202), (202, 189, 203), (203, 189, 204), (204, 189, 205), (205, 189, 206), (206, 189, 207), (207, 189, 208), (208, 189, 209), (209, 189, 210), (210, 189, 211), (211, 189, 212), (212, 189, 213), (213, 189, 214), (214, 189, 215), (215, 189, 216), (216, 189, 217), (217, 189, 218), (218, 189, 219), (219, 189, 220), (220, 189, 221), (221, 189, 222), (222, 189, 223), (223, 189, 224), (224, 189, 225), (225, 189, 226), (226, 189, 227), (227, 189, 228), (228, 189, 229), (229, 189, 230), (230, 189, 231), (231, 189, 232), (232, 189, 233), (233, 189, 234), (234, 189, 235), (235, 189, 236), (236, 189, 237), (1, 189, 138), (238, 1, 3), (239, 3, 240), (239, 240, 241), (239, 241, 242), (239, 242, 243), (239, 243, 244), (239, 244, 245), (239, 245, 246), (239, 246, 247), (239, 247, 248), (239, 248, 249), (239, 249, 250), (239, 250, 251), (239, 251, 252), (239, 252, 253), (239, 253, 254), (239, 254, 255), (239, 255, 256), (239, 256, 257), (239, 257, 258), (239, 258, 259), (239, 259, 260), (239, 260, 261), (239, 261, 262), (239, 262, 263), (239, 263, 264), (239, 264, 265), (239, 265, 266), (239, 266, 267), (239, 267, 268), (239, 268, 269), (239, 269, 270), (239, 270, 271), (239, 271, 272), (239, 272, 273), (239, 273, 274), (239, 274, 275), (239, 275, 276), (239, 276, 277), (239, 277, 278), (239, 278, 279), (239, 279, 280), (239, 280, 281), (239, 281, 282), (239, 282, 283), (239, 283, 284), (239, 284, 285), (239, 285, 286), (239, 286, 287), (239, 287, 288), (239, 288, 289), (239, 289, 290), (239, 290, 291), (239, 291, 292), (239, 292, 293), (239, 293, 294), (3, 239, 238), (238, 239, 295), (238, 295, 296), (238, 296, 297), (238, 297, 298), (238, 298, 299), (238, 299, 300), (238, 300, 301), (238, 301, 302), (238, 302, 303), (238, 303, 304), (238, 304, 305), (238, 305, 306), (238, 306, 307), (238, 307, 308), (238, 308, 309), (238, 309, 310), (238, 310, 311), (238, 311, 312), (238, 312, 313), (238, 313, 314), (238, 314, 315), (238, 315, 316), (238, 316, 317), (238, 317, 318), (238, 318, 319), (238, 319, 320), (238, 320, 321), (238, 321, 322), (238, 322, 323), (238, 323, 324), (238, 324, 325), (238, 325, 326), (238, 326, 327), (238, 327, 328), (238, 328, 329), (238, 329, 330), (238, 330, 331), (238, 331, 332), (238, 332, 333), (238, 333, 334), (238, 334, 335), (238, 335, 336), (238, 336, 337), (238, 337, 338), (238, 338, 339), (238, 339, 340), (238, 340, 341), (238, 341, 342), (238, 342, 343), (1, 238, 189), (344, 238, 343), (344, 345, 238), (346, 345, 344), (346, 347, 345), (348, 347, 346), (348, 349, 347), (350, 349, 348), (350, 351, 349), (352, 351, 350), (352, 353, 351), (354, 353, 352), (354, 355, 353), (356, 355, 354), (356, 357, 355), (358, 357, 356), (358, 359, 357), (360, 359, 358), (360, 361, 359), (362, 361, 360), (362, 363, 361), (364, 363, 362), (364, 365, 363), (366, 365, 364), (366, 367, 365), (368, 367, 366), (368, 369, 367), (370, 369, 368), (370, 371, 369), (372, 371, 370), (371, 372, 373), (374, 375, 376), (377, 376, 378), (375, 374, 379), (380, 378, 381), (382, 379, 374), (383, 381, 384), (379, 382, 385), (386, 384, 387), (388, 385, 382), (389, 387, 390), (385, 388, 391), (392, 390, 393), (394, 391, 388), (395, 393, 396), (391, 394, 397), (398, 396, 399), (400, 397, 394), (401, 399, 402), (397, 400, 403), (404, 402, 405), (406, 403, 400), (407, 405, 408), (403, 406, 409), (410, 408, 411), (412, 409, 406), (413, 411, 414), (409, 412, 415), (416, 415, 412), (417, 414, 418), (415, 416, 419), (420, 419, 416), (421, 422, 420), (422, 421, 423), (423, 424, 425), (425, 426, 427), (428, 427, 426), (429, 430, 428), (430, 429, 431), (431, 432, 433), (434, 433, 432), (435, 436, 434), (436, 435, 437), (437, 438, 439), (440, 439, 438), (441, 442, 440), (442, 441, 443), (443, 444, 445), (446, 445, 444), (447, 448, 446), (448, 447, 449), (449, 450, 451), (419, 420, 422), (376, 377, 374), (378, 380, 377), (381, 383, 380), (384, 386, 383), (387, 389, 386), (390, 392, 389), (393, 395, 392), (396, 398, 395), (399, 401, 398), (402, 404, 401), (405, 407, 404), (408, 410, 407), (411, 413, 410), (414, 417, 413), (418, 452, 417), (453, 452, 418), (454, 453, 455), (456, 455, 457), (458, 457, 459), (460, 459, 461), (462, 461, 463), (464, 463, 465), (466, 465, 467), (468, 467, 469), (470, 469, 471), (472, 471, 473), (474, 473, 475), (476, 475, 477), (478, 477, 479), (480, 479, 481), (482, 481, 483), (484, 483, 485), (486, 485, 487), (488, 487, 489), (490, 489, 491), (492, 491, 493), (494, 493, 495), (496, 495, 497), (498, 497, 499), (500, 499, 501), (453, 454, 452), (455, 456, 454), (457, 458, 456), (459, 460, 458), (502, 501, 503), (461, 462, 460), (463, 464, 462), (504, 503, 505), (465, 466, 464), (467, 468, 466), (469, 470, 468), (506, 505, 507), (471, 472, 470), (473, 474, 472), (475, 476, 474), (508, 507, 509), (477, 478, 476), (479, 480, 478), (510, 509, 511), (481, 482, 480), (483, 484, 482), (512, 511, 513), (485, 486, 484), (487, 488, 486), (514, 513, 515), (489, 490, 488), (491, 492, 490), (516, 515, 517), (493, 494, 492), (495, 496, 494), (518, 517, 519), (497, 498, 496), (499, 500, 498), (520, 519, 521), (501, 502, 500), (503, 504, 502), (522, 521, 523), (505, 506, 504), (507, 508, 506), (524, 523, 525), (509, 510, 508), (511, 512, 510), (526, 525, 527), (513, 514, 512), (528, 527, 529), (515, 516, 514), (517, 518, 516), (530, 529, 531), (519, 520, 518), (521, 522, 520), (532, 531, 533), (523, 524, 522), (534, 533, 535), (525, 526, 524), (527, 528, 526), (536, 535, 537), (529, 530, 528), (531, 532, 530), (538, 537, 539), (533, 534, 532), (540, 539, 541), (535, 536, 534), (537, 538, 536), (542, 541, 543), (539, 540, 538), (541, 542, 540), (544, 543, 545), (543, 544, 542), (546, 545, 547), (545, 546, 544), (547, 548, 546), (549, 548, 547), (549, 550, 548), (551, 550, 549), (551, 552, 550), (553, 552, 551), (553, 554, 552), (553, 555, 554), (556, 555, 553), (556, 557, 555), (558, 557, 556), (557, 558, 559), (560, 559, 558), (559, 560, 561), (562, 561, 560), (561, 562, 563), (564, 563, 562), (563, 564, 565), (566, 565, 564), (565, 566, 567), (568, 567, 566), (567, 568, 569), (570, 569, 568), (569, 570, 571), (572, 571, 570), (571, 572, 573), (574, 573, 572), (573, 574, 575), (576, 575, 574), (575, 576, 577), (578, 577, 576), (577, 578, 579), (580, 579, 578), (579, 580, 581), (582, 581, 580), (581, 582, 583), (584, 583, 582), (583, 584, 585), (586, 585, 584), (585, 586, 587), (588, 587, 586), (587, 588, 589), (590, 589, 588), (589, 590, 591), (592, 591, 590), (591, 592, 593), (594, 593, 592), (593, 594, 595), (596, 595, 594), (595, 596, 597), (598, 597, 596), (597, 598, 599), (600, 599, 598), (599, 600, 601), (602, 601, 600), (601, 602, 603), (604, 603, 602), (603, 604, 605), (606, 605, 604), (605, 606, 607), (608, 607, 606), (607, 608, 609), (610, 609, 608), (609, 610, 611), (612, 611, 610), (611, 612, 613), (614, 613, 612), (613, 614, 615), (616, 615, 614), (615, 616, 617), (618, 617, 616), (617, 618, 619), (620, 619, 618), (619, 620, 621), (622, 621, 620), (621, 622, 623), (624, 623, 622), (623, 624, 625), (626, 625, 624), (625, 626, 627), (628, 627, 626), (627, 628, 629), (630, 629, 628), (629, 630, 631), (632, 631, 630), (631, 632, 633), (634, 633, 632), (633, 634, 635), (636, 635, 634), (635, 636, 637), (638, 637, 636), (637, 638, 639), (640, 639, 638), (639, 640, 641), (642, 641, 640), (641, 642, 643), (644, 643, 642), (643, 644, 645), (646, 645, 644), (645, 646, 647), (648, 647, 646), (647, 648, 649), (650, 649, 648), (649, 650, 651), (652, 651, 650), (652, 653, 651), (654, 655, 656), (657, 658, 659), (660, 661, 655), (662, 659, 663), (660, 664, 661), (665, 663, 666), (660, 667, 664), (668, 666, 669), (660, 670, 667), (671, 669, 672), (660, 673, 670), (674, 672, 675), (660, 676, 673), (677, 675, 678), (660, 679, 676), (680, 678, 681), (660, 682, 679), (683, 681, 684), (660, 685, 682), (686, 684, 687), (660, 688, 685), (689, 687, 690), (660, 691, 688), (692, 690, 693), (660, 694, 691), (695, 693, 696), (660, 697, 694), (698, 696, 699), (660, 700, 697), (701, 699, 653), (702, 653, 652), (701, 653, 702), (660, 703, 700), (660, 704, 703), (660, 705, 704), (660, 706, 705), (660, 707, 706), (660, 708, 707), (660, 709, 708), (699, 701, 698), (660, 710, 709), (696, 698, 695), (660, 711, 710), (693, 695, 692), (660, 712, 711), (690, 692, 689), (660, 713, 712), (687, 689, 686), (660, 714, 713), (684, 686, 683), (660, 715, 714), (681, 683, 680), (660, 716, 715), (678, 680, 677), (660, 717, 716), (675, 677, 674), (660, 718, 717), (672, 674, 671), (660, 719, 718), (669, 671, 668), (660, 720, 719), (666, 668, 665), (660, 721, 720), (663, 665, 662), (660, 722, 721), (659, 662, 657), (660, 723, 722), (658, 657, 723), (424, 423, 421), (426, 425, 424), (427, 428, 430), (432, 431, 429), (433, 434, 436), (438, 437, 435), (439, 440, 442), (444, 443, 441), (445, 446, 448), (450, 449, 447), (724, 451, 450), (451, 724, 725), (726, 725, 724), (725, 726, 727), (728, 727, 726), (727, 728, 729), (730, 729, 728), (729, 730, 731), (732, 731, 730), (731, 732, 733), (734, 733, 732), (733, 734, 735), (736, 735, 734), (735, 736, 737), (738, 737, 736), (737, 738, 739), (740, 739, 738), (739, 740, 741), (742, 741, 740), (741, 742, 743), (744, 743, 742), (743, 744, 745), (746, 745, 744), (745, 746, 747), (748, 747, 746), (747, 748, 749), (750, 749, 748), (749, 750, 751), (752, 751, 750), (751, 752, 753), (754, 753, 752), (753, 754, 755), (756, 755, 754), (755, 756, 757), (758, 757, 756), (757, 758, 759), (760, 759, 758), (759, 760, 761), (762, 761, 760), (761, 762, 763), (764, 763, 762), (763, 764, 765), (766, 765, 764), (765, 766, 767), (768, 767, 766), (767, 768, 769), (770, 769, 768), (769, 770, 771), (772, 771, 770), (771, 772, 773), (774, 773, 772), (773, 774, 775), (776, 775, 774), (775, 776, 777), (778, 777, 776), (777, 778, 779), (780, 779, 778), (779, 780, 781), (782, 781, 780), (781, 782, 783), (784, 783, 782), (783, 784, 785), (786, 785, 784), (785, 786, 787), (788, 787, 786), (787, 788, 789), (790, 789, 788), (789, 790, 791), (792, 791, 790), (791, 792, 793), (794, 793, 792), (793, 794, 795), (796, 795, 794), (795, 796, 797), (798, 797, 796), (797, 798, 799), (800, 799, 798), (800, 801, 799), (802, 801, 800), (803, 801, 802), (803, 804, 801), (805, 804, 803), (805, 806, 804), (807, 806, 805), (807, 808, 806), (809, 808, 807), (810, 809, 811), (809, 810, 808), (812, 811, 813), (811, 812, 810), (814, 813, 815), (816, 815, 817), (813, 814, 812), (818, 817, 819), (820, 819, 821), (815, 816, 814), (822, 821, 823), (817, 818, 816), (824, 823, 825), (826, 825, 827), (819, 820, 818), (828, 827, 829), (830, 829, 831), (821, 822, 820), (832, 831, 833), (823, 824, 822), (834, 833, 835), (836, 835, 837), (825, 826, 824), (838, 837, 839), (840, 839, 841), (827, 828, 826), (842, 841, 843), (829, 830, 828), (844, 843, 845), (846, 845, 847), (831, 832, 830), (848, 847, 849), (850, 849, 851), (833, 834, 832), (852, 851, 853), (854, 853, 855), (835, 836, 834), (856, 855, 857), (858, 857, 859), (837, 838, 836), (860, 859, 861), (862, 861, 863), (839, 840, 838), (864, 863, 865), (866, 865, 867), (841, 842, 840), (868, 867, 869), (870, 869, 871), (843, 844, 842), (872, 871, 873), (874, 873, 875), (845, 846, 844), (876, 875, 877), (878, 877, 879), (847, 848, 846), (880, 879, 881), (882, 881, 883), (884, 883, 885), (849, 850, 848), (886, 885, 887), (888, 887, 889), (890, 889, 891), (851, 852, 850), (892, 891, 893), (894, 893, 895), (896, 895, 897), (853, 854, 852), (898, 897, 899), (900, 899, 901), (902, 901, 903), (855, 856, 854), (904, 903, 905), (906, 905, 907), (908, 907, 909), (857, 858, 856), (859, 860, 858), (861, 862, 860), (863, 864, 862), (865, 866, 864), (867, 868, 866), (869, 870, 868), (871, 872, 870), (873, 874, 872), (875, 876, 874), (877, 878, 876), (879, 880, 878), (881, 882, 880), (883, 884, 882), (885, 886, 884), (887, 888, 886), (889, 890, 888), (891, 892, 890), (893, 894, 892), (895, 896, 894), (897, 898, 896), (899, 900, 898), (901, 902, 900), (903, 904, 902), (905, 906, 904), (907, 908, 906), (909, 910, 908), (911, 909, 912), (909, 911, 910), (912, 913, 911), (914, 913, 912), (915, 913, 914), (913, 915, 916), (916, 915, 917), (918, 917, 915), (917, 918, 919), (920, 919, 918), (919, 920, 921), (922, 921, 920), (921, 922, 923), (924, 923, 922), (923, 924, 925), (926, 925, 924), (925, 926, 927), (928, 927, 926), (927, 928, 929), (930, 929, 928), (929, 930, 931), (932, 931, 930), (931, 932, 933), (934, 933, 932), (933, 934, 935), (936, 935, 934), (935, 936, 937), (938, 937, 936), (937, 938, 939), (940, 939, 938), (939, 940, 941), (942, 941, 940), (941, 942, 943), (944, 943, 942), (943, 944, 945), (946, 945, 944), (945, 946, 947), (948, 947, 946), (947, 948, 949), (950, 949, 948), (949, 950, 951), (952, 951, 950), (951, 952, 953), (954, 953, 952), (953, 954, 955), (956, 955, 954), (955, 956, 957), (958, 957, 956), (957, 958, 959), (960, 959, 958), (959, 960, 961), (962, 961, 960), (961, 962, 963), (964, 963, 962), (963, 964, 965), (966, 965, 964), (965, 966, 967), (968, 967, 966), (967, 968, 969), (970, 969, 968), (969, 970, 971), (972, 971, 970), (971, 972, 973), (974, 973, 972), (973, 974, 975), (976, 975, 974), (975, 976, 977), (978, 977, 976), (977, 978, 979), (980, 979, 978), (979, 980, 981), (982, 981, 980), (981, 982, 983), (984, 983, 982), (983, 984, 985), (986, 985, 984), (985, 986, 987), (988, 987, 986), (987, 988, 989), (990, 989, 988), (989, 990, 991), (992, 991, 990), (991, 992, 993), (994, 993, 992), (993, 994, 995), (996, 995, 994), (995, 996, 997), (998, 997, 996), (997, 998, 999), (1000, 999, 998), (999, 1000, 1001), (1002, 1001, 1000), (1001, 1002, 1003), (1004, 1003, 1002), (1003, 1004, 1005), (1006, 1005, 1004), (1005, 1006, 1007), (1008, 1007, 1006), (1007, 1008, 1009), (1010, 1009, 1008), (1009, 1010, 1011), (1012, 1011, 1010), (1011, 1012, 1013), (1014, 1013, 1012), (1013, 1014, 1015), (1016, 1015, 1014), (1015, 1016, 1017), (1018, 1017, 1016), (1017, 1018, 1019), (1020, 1019, 1018), (1019, 1020, 1021), (1022, 1021, 1020), (1022, 1023, 1021), (1024, 1023, 1022), (1025, 1023, 1024), (1025, 1026, 1023), (1027, 1026, 1025), (1027, 1028, 1026), (1029, 1028, 1027), (1029, 1030, 1028), (1031, 1030, 1029), (1032, 1031, 1033), (1031, 1032, 1030), (1034, 1033, 1035), (1036, 1035, 1037), (1033, 1034, 1032), (1038, 1037, 1039), (1035, 1036, 1034), (1040, 1039, 1041), (1042, 1041, 1043), (1037, 1038, 1036), (1044, 1043, 1045), (1046, 1045, 1047), (1039, 1040, 1038), (1048, 1047, 1049), (1041, 1042, 1040), (1050, 1049, 1051), (1052, 1051, 1053), (1043, 1044, 1042), (1054, 1053, 1055), (1056, 1055, 1057), (1045, 1046, 1044), (1058, 1057, 1059), (1047, 1048, 1046), (1060, 1059, 1061), (1062, 1061, 1063), (1049, 1050, 1048), (1064, 1063, 1065), (1066, 1065, 1067), (1051, 1052, 1050), (1068, 1067, 1069), (1070, 1069, 1071), (1053, 1054, 1052), (1072, 1071, 1073), (1074, 1073, 1075), (1055, 1056, 1054), (1076, 1075, 1077), (1057, 1058, 1056), (1078, 1077, 1079), (1080, 1079, 1081), (1059, 1060, 1058), (656, 1081, 654), (655, 654, 1082), (1061, 1062, 1060), (655, 1082, 1083), (655, 1083, 1084), (1063, 1064, 1062), (655, 1084, 1085), (655, 1085, 1086), (655, 1086, 1087), (1065, 1066, 1064), (655, 1087, 1088), (655, 1088, 1089), (1067, 1068, 1066), (655, 1089, 1090), (655, 1090, 1091), (1069, 1070, 1068), (655, 1091, 1092), (655, 1092, 1093), (655, 1093, 1094), (1071, 1072, 1070), (655, 1094, 1095), (655, 1095, 1096), (655, 1096, 1097), (1073, 1074, 1072), (655, 1097, 1098), (655, 1098, 1099), (655, 1099, 1100), (1075, 1076, 1074), (655, 1100, 1101), (655, 1101, 1102), (655, 1102, 1103), (655, 1103, 1104), (1077, 1078, 1076), (655, 1104, 1105), (655, 1105, 1106), (655, 1106, 1107), (655, 1107, 1108), (655, 1108, 1109), (1079, 1080, 1078), (655, 1109, 1110), (655, 1110, 1111), (655, 1111, 1112), (655, 1112, 1113), (655, 1113, 1114), (655, 1114, 1115), (655, 1115, 660), (1081, 656, 1080), (723, 660, 658), (1116, 1117, 1118), (1117, 1116, 1119), (1120, 1116, 1118), (1116, 1120, 1121), (1121, 1117, 1119), (1117, 1121, 1120), (294, 1021, 1023), (1021, 294, 293), (293, 1019, 1021), (1019, 293, 292), (292, 1017, 1019), (1017, 292, 291), (291, 1015, 1017), (1015, 291, 290), (290, 1013, 1015), (1013, 290, 289), (289, 1011, 1013), (1011, 289, 288), (288, 1009, 1011), (1009, 288, 287), (287, 1007, 1009), (1007, 287, 286), (286, 1005, 1007), (1005, 286, 285), (285, 1003, 1005), (1003, 285, 284), (284, 1001, 1003), (1001, 284, 283), (283, 999, 1001), (999, 283, 282), (282, 997, 999), (997, 282, 281), (281, 995, 997), (995, 281, 280), (280, 993, 995), (993, 280, 279), (279, 991, 993), (991, 279, 278), (278, 989, 991), (989, 278, 277), (277, 987, 989), (987, 277, 276), (276, 985, 987), (985, 276, 275), (275, 983, 985), (983, 275, 274), (274, 981, 983), (981, 274, 273), (273, 979, 981), (979, 273, 272), (272, 977, 979), (977, 272, 271), (271, 975, 977), (975, 271, 270), (270, 973, 975), (973, 270, 269), (269, 971, 973), (971, 269, 268), (268, 969, 971), (969, 268, 267), (267, 967, 969), (967, 267, 266), (266, 965, 967), (965, 266, 265), (265, 963, 965), (963, 265, 264), (264, 961, 963), (961, 264, 263), (961, 262, 959), (262, 961, 263), (959, 261, 957), (261, 959, 262), (957, 260, 955), (260, 957, 261), (955, 259, 953), (259, 955, 260), (953, 258, 951), (258, 953, 259), (951, 257, 949), (257, 951, 258), (949, 256, 947), (256, 949, 257), (947, 255, 945), (255, 947, 256), (945, 254, 943), (254, 945, 255), (943, 253, 941), (253, 943, 254), (941, 252, 939), (252, 941, 253), (939, 251, 937), (251, 939, 252), (937, 250, 935), (250, 937, 251), (935, 249, 933), (249, 935, 250), (933, 248, 931), (248, 933, 249), (931, 247, 929), (247, 931, 248), (929, 246, 927), (246, 929, 247), (927, 245, 925), (245, 927, 246), (925, 244, 923), (244, 925, 245), (923, 243, 921), (243, 923, 244), (921, 242, 919), (242, 921, 243), (919, 241, 917), (241, 919, 242), (917, 240, 916), (240, 917, 241), (916, 3, 913), (3, 916, 240), (3, 911, 913), (911, 3, 0), (85, 911, 0), (911, 85, 910), (136, 910, 85), (910, 136, 908), (135, 908, 136), (908, 135, 906), (134, 906, 135), (906, 134, 904), (133, 904, 134), (904, 133, 902), (132, 902, 133), (902, 132, 900), (131, 900, 132), (900, 131, 898), (130, 898, 131), (898, 130, 896), (129, 896, 130), (896, 129, 894), (128, 894, 129), (894, 128, 892), (127, 892, 128), (892, 127, 890), (126, 890, 127), (890, 126, 888), (125, 888, 126), (888, 125, 886), (124, 886, 125), (886, 124, 884), (123, 884, 124), (884, 123, 882), (122, 882, 123), (882, 122, 880), (121, 880, 122), (880, 121, 878), (120, 878, 121), (878, 120, 876), (119, 876, 120), (876, 119, 874), (118, 874, 119), (874, 118, 872), (117, 872, 118), (872, 117, 870), (117, 868, 870), (868, 117, 116), (116, 866, 868), (866, 116, 115), (115, 864, 866), (864, 115, 114), (114, 862, 864), (862, 114, 113), (113, 860, 862), (860, 113, 112), (112, 858, 860), (858, 112, 111), (111, 856, 858), (856, 111, 110), (110, 854, 856), (854, 110, 109), (109, 852, 854), (852, 109, 108), (108, 850, 852), (850, 108, 107), (107, 848, 850), (848, 107, 106), (106, 846, 848), (846, 106, 105), (105, 844, 846), (844, 105, 104), (104, 842, 844), (842, 104, 103), (103, 840, 842), (840, 103, 102), (102, 838, 840), (838, 102, 101), (101, 836, 838), (836, 101, 100), (100, 834, 836), (834, 100, 99), (99, 832, 834), (832, 99, 98), (98, 830, 832), (830, 98, 97), (97, 828, 830), (828, 97, 96), (96, 826, 828), (826, 96, 95), (95, 824, 826), (824, 95, 94), (94, 822, 824), (822, 94, 93), (93, 820, 822), (820, 93, 92), (92, 818, 820), (818, 92, 91), (91, 816, 818), (816, 91, 90), (90, 814, 816), (814, 90, 89), (89, 812, 814), (812, 89, 88), (88, 810, 812), (810, 88, 87), (87, 808, 810), (808, 87, 86), (86, 806, 808), (806, 86, 84), (84, 804, 806), (804, 84, 83), (83, 801, 804), (801, 83, 82), (82, 799, 801), (799, 82, 81), (81, 797, 799), (797, 81, 80), (80, 795, 797), (795, 80, 79), (79, 793, 795), (793, 79, 78), (78, 791, 793), (791, 78, 77), (77, 789, 791), (789, 77, 76), (76, 787, 789), (787, 76, 75), (75, 785, 787), (785, 75, 74), (74, 783, 785), (783, 74, 73), (73, 781, 783), (781, 73, 72), (72, 779, 781), (779, 72, 71), (71, 777, 779), (777, 71, 70), (70, 775, 777), (775, 70, 69), (69, 773, 775), (773, 69, 68), (68, 771, 773), (771, 68, 67), (67, 769, 771), (769, 67, 66), (66, 767, 769), (767, 66, 65), (65, 765, 767), (765, 65, 64), (64, 763, 765), (763, 64, 63), (63, 761, 763), (761, 63, 62), (62, 759, 761), (759, 62, 61), (61, 757, 759), (757, 61, 60), (60, 755, 757), (755, 60, 59), (59, 753, 755), (753, 59, 58), (58, 751, 753), (751, 58, 57), (57, 749, 751), (749, 57, 56), (56, 747, 749), (747, 56, 55), (55, 745, 747), (745, 55, 54), (54, 743, 745), (743, 54, 53), (53, 741, 743), (741, 53, 52), (52, 739, 741), (739, 52, 51), (739, 50, 737), (50, 739, 51), (737, 49, 735), (49, 737, 50), (735, 48, 733), (48, 735, 49), (733, 47, 731), (47, 733, 48), (731, 46, 729), (46, 731, 47), (729, 45, 727), (45, 729, 46), (727, 44, 725), (44, 727, 45), (725, 43, 451), (43, 725, 44), (451, 42, 449), (42, 451, 43), (449, 41, 448), (41, 449, 42), (448, 40, 445), (40, 448, 41), (445, 39, 443), (39, 445, 40), (443, 38, 442), (38, 443, 39), (442, 37, 439), (37, 442, 38), (439, 36, 437), (36, 439, 37), (437, 35, 436), (35, 437, 36), (436, 33, 433), (33, 436, 35), (433, 31, 431), (31, 433, 33), (431, 29, 430), (29, 431, 31), (430, 27, 427), (27, 430, 29), (427, 25, 425), (25, 427, 27), (425, 23, 423), (23, 425, 25), (423, 21, 422), (21, 423, 23), (422, 19, 419), (19, 422, 21), (419, 17, 415), (17, 419, 19), (415, 15, 409), (15, 415, 17), (409, 13, 403), (13, 409, 15), (403, 11, 397), (11, 403, 13), (397, 9, 391), (9, 397, 11), (391, 7, 385), (7, 391, 9), (385, 4, 379), (4, 385, 7), (379, 6, 375), (6, 379, 4), (375, 5, 376), (5, 375, 6), (376, 8, 378), (8, 376, 5), (378, 10, 381), (10, 378, 8), (381, 12, 384), (12, 381, 10), (384, 14, 387), (14, 384, 12), (387, 16, 390), (16, 387, 14), (390, 18, 393), (18, 390, 16), (393, 20, 396), (20, 393, 18), (396, 22, 399), (22, 396, 20), (399, 24, 402), (24, 399, 22), (402, 26, 405), (26, 402, 24), (405, 28, 408), (28, 405, 26), (408, 30, 411), (30, 408, 28), (411, 32, 414), (32, 411, 30), (414, 34, 418), (34, 414, 32), (418, 137, 453), (137, 418, 34), (453, 140, 455), (140, 453, 137), (455, 141, 457), (141, 455, 140), (457, 142, 459), (142, 457, 141), (459, 143, 461), (143, 459, 142), (461, 144, 463), (144, 461, 143), (463, 145, 465), (145, 463, 144), (465, 146, 467), (146, 465, 145), (467, 147, 469), (147, 467, 146), (469, 148, 471), (148, 469, 147), (471, 149, 473), (149, 471, 148), (473, 150, 475), (150, 473, 149), (475, 151, 477), (151, 475, 150), (477, 152, 479), (152, 477, 151), (479, 153, 481), (153, 479, 152), (481, 154, 483), (154, 481, 153), (483, 155, 485), (155, 483, 154), (485, 156, 487), (156, 485, 155), (156, 489, 487), (489, 156, 157), (157, 491, 489), (491, 157, 158), (158, 493, 491), (493, 158, 159), (159, 495, 493), (495, 159, 160), (160, 497, 495), (497, 160, 161), (161, 499, 497), (499, 161, 162), (162, 501, 499), (501, 162, 163), (163, 503, 501), (503, 163, 164), (164, 505, 503), (505, 164, 165), (165, 507, 505), (507, 165, 166), (166, 509, 507), (509, 166, 167), (167, 511, 509), (511, 167, 168), (168, 513, 511), (513, 168, 169), (169, 515, 513), (515, 169, 170), (170, 517, 515), (517, 170, 171), (171, 519, 517), (519, 171, 172), (172, 521, 519), (521, 172, 173), (173, 523, 521), (523, 173, 174), (174, 525, 523), (525, 174, 175), (175, 527, 525), (527, 175, 176), (176, 529, 527), (529, 176, 177), (177, 531, 529), (531, 177, 178), (178, 533, 531), (533, 178, 179), (179, 535, 533), (535, 179, 180), (180, 537, 535), (537, 180, 181), (181, 539, 537), (539, 181, 182), (182, 541, 539), (541, 182, 183), (183, 543, 541), (543, 183, 184), (184, 545, 543), (545, 184, 185), (185, 547, 545), (547, 185, 186), (186, 549, 547), (549, 186, 187), (187, 551, 549), (551, 187, 139), (139, 553, 551), (553, 139, 188), (188, 556, 553), (556, 188, 190), (190, 558, 556), (558, 190, 191), (191, 560, 558), (560, 191, 192), (192, 562, 560), (562, 192, 193), (193, 564, 562), (564, 193, 194), (194, 566, 564), (566, 194, 195), (195, 568, 566), (568, 195, 196), (196, 570, 568), (570, 196, 197), (197, 572, 570), (572, 197, 198), (198, 574, 572), (574, 198, 199), (199, 576, 574), (576, 199, 200), (200, 578, 576), (578, 200, 201), (201, 580, 578), (580, 201, 202), (202, 582, 580), (582, 202, 203), (203, 584, 582), (584, 203, 204), (204, 586, 584), (586, 204, 205), (205, 588, 586), (588, 205, 206), (206, 590, 588), (590, 206, 207), (207, 592, 590), (592, 207, 208), (208, 594, 592), (594, 208, 209), (209, 596, 594), (596, 209, 210), (210, 598, 596), (598, 210, 211), (211, 600, 598), (600, 211, 212), (212, 602, 600), (602, 212, 213), (213, 604, 602), (604, 213, 214), (214, 606, 604), (606, 214, 215), (215, 608, 606), (608, 215, 216), (216, 610, 608), (610, 216, 217), (217, 612, 610), (612, 217, 218), (218, 614, 612), (614, 218, 219), (219, 616, 614), (616, 219, 220), (220, 618, 616), (618, 220, 221), (222, 618, 221), (618, 222, 620), (223, 620, 222), (620, 223, 622), (224, 622, 223), (622, 224, 624), (225, 624, 224), (624, 225, 626), (226, 626, 225), (626, 226, 628), (227, 628, 226), (628, 227, 630), (228, 630, 227), (630, 228, 632), (229, 632, 228), (632, 229, 634), (230, 634, 229), (634, 230, 636), (231, 636, 230), (636, 231, 638), (232, 638, 231), (638, 232, 640), (233, 640, 232), (640, 233, 642), (234, 642, 233), (642, 234, 644), (235, 644, 234), (644, 235, 646), (236, 646, 235), (646, 236, 648), (237, 648, 236), (648, 237, 650), (189, 650, 237), (650, 189, 652), (238, 652, 189), (652, 238, 702), (345, 702, 238), (702, 345, 701), (347, 701, 345), (701, 347, 698), (349, 698, 347), (698, 349, 695), (351, 695, 349), (695, 351, 692), (353, 692, 351), (692, 353, 689), (355, 689, 353), (689, 355, 686), (357, 686, 355), (686, 357, 683), (359, 683, 357), (683, 359, 680), (361, 680, 359), (680, 361, 677), (363, 677, 361), (677, 363, 674), (365, 674, 363), (674, 365, 671), (367, 671, 365), (671, 367, 668), (369, 668, 367), (668, 369, 665), (371, 665, 369), (665, 371, 662), (373, 662, 371), (662, 373, 657), (372, 657, 373), (657, 372, 723), (370, 723, 372), (723, 370, 722), (368, 722, 370), (722, 368, 721), (366, 721, 368), (721, 366, 720), (364, 720, 366), (720, 364, 719), (362, 719, 364), (719, 362, 718), (360, 718, 362), (718, 360, 717), (358, 717, 360), (717, 358, 716), (356, 716, 358), (716, 356, 715), (354, 715, 356), (715, 354, 714), (352, 714, 354), (714, 352, 713), (350, 713, 352), (713, 350, 712), (348, 712, 350), (712, 348, 711), (346, 711, 348), (711, 346, 710), (344, 710, 346), (710, 344, 709), (343, 709, 344), (709, 343, 708), (342, 708, 343), (708, 342, 707), (341, 707, 342), (707, 341, 706), (340, 706, 341), (706, 340, 705), (339, 705, 340), (705, 339, 704), (338, 704, 339), (704, 338, 703), (337, 703, 338), (703, 337, 700), (336, 700, 337), (700, 336, 697), (335, 697, 336), (697, 335, 694), (334, 694, 335), (694, 334, 691), (333, 691, 334), (691, 333, 688), (332, 688, 333), (688, 332, 685), (331, 685, 332), (685, 331, 682), (330, 682, 331), (682, 330, 679), (329, 679, 330), (679, 329, 676), (328, 676, 329), (676, 328, 673), (327, 673, 328), (673, 327, 670), (327, 667, 670), (667, 327, 326), (326, 664, 667), (664, 326, 325), (325, 661, 664), (661, 325, 324), (324, 655, 661), (655, 324, 323), (323, 656, 655), (656, 323, 322), (322, 1080, 656), (1080, 322, 321), (321, 1078, 1080), (1078, 321, 320), (320, 1076, 1078), (1076, 320, 319), (319, 1074, 1076), (1074, 319, 318), (318, 1072, 1074), (1072, 318, 317), (317, 1070, 1072), (1070, 317, 316), (316, 1068, 1070), (1068, 316, 315), (315, 1066, 1068), (1066, 315, 314), (314, 1064, 1066), (1064, 314, 313), (313, 1062, 1064), (1062, 313, 312), (312, 1060, 1062), (1060, 312, 311), (311, 1058, 1060), (1058, 311, 310), (310, 1056, 1058), (1056, 310, 309), (309, 1054, 1056), (1054, 309, 308), (308, 1052, 1054), (1052, 308, 307), (307, 1050, 1052), (1050, 307, 306), (306, 1048, 1050), (1048, 306, 305), (305, 1046, 1048), (1046, 305, 304), (304, 1044, 1046), (1044, 304, 303), (303, 1042, 1044), (1042, 303, 302), (302, 1040, 1042), (1040, 302, 301), (301, 1038, 1040), (1038, 301, 300), (300, 1036, 1038), (1036, 300, 299), (299, 1034, 1036), (1034, 299, 298), (298, 1032, 1034), (1032, 298, 297), (297, 1030, 1032), (1030, 297, 296), (296, 1028, 1030), (1028, 296, 295), (295, 1026, 1028), (1026, 295, 239), (239, 1023, 1026), (1023, 239, 294), (1122, 1029, 1027), (1029, 1122, 1123), (1123, 1031, 1029), (1031, 1123, 1124), (1124, 1033, 1031), (1033, 1124, 1125), (1125, 1035, 1033), (1035, 1125, 1126), (1126, 1037, 1035), (1037, 1126, 1127), (1127, 1039, 1037), (1039, 1127, 1128), (1128, 1041, 1039), (1041, 1128, 1129), (1129, 1043, 1041), (1043, 1129, 1130), (1130, 1045, 1043), (1045, 1130, 1131), (1131, 1047, 1045), (1047, 1131, 1132), (1132, 1049, 1047), (1049, 1132, 1133), (1133, 1051, 1049), (1051, 1133, 1134), (1134, 1053, 1051), (1053, 1134, 1135), (1135, 1055, 1053), (1055, 1135, 1136), (1136, 1057, 1055), (1057, 1136, 1137), (1137, 1059, 1057), (1059, 1137, 1138), (1138, 1061, 1059), (1061, 1138, 1139), (1139, 1063, 1061), (1063, 1139, 1140), (1140, 1065, 1063), (1065, 1140, 1141), (1141, 1067, 1065), (1067, 1141, 1142), (1142, 1069, 1067), (1069, 1142, 1143), (1143, 1071, 1069), (1071, 1143, 1144), (1144, 1073, 1071), (1073, 1144, 1145), (1145, 1075, 1073), (1075, 1145, 1146), (1146, 1077, 1075), (1077, 1146, 1147), (1147, 1079, 1077), (1079, 1147, 1148), (1148, 1081, 1079), (1081, 1148, 1149), (1149, 654, 1081), (654, 1149, 1150), (1150, 1082, 654), (1082, 1150, 1151), (1151, 1083, 1082), (1083, 1151, 1152), (1152, 1084, 1083), (1084, 1152, 1153), (1153, 1085, 1084), (1085, 1153, 1154), (1085, 1155, 1086), (1155, 1085, 1154), (1086, 1156, 1087), (1156, 1086, 1155), (1087, 1157, 1088), (1157, 1087, 1156), (1088, 1158, 1089), (1158, 1088, 1157), (1089, 1159, 1090), (1159, 1089, 1158), (1090, 1160, 1091), (1160, 1090, 1159), (1091, 1161, 1092), (1161, 1091, 1160), (1092, 1162, 1093), (1162, 1092, 1161), (1093, 1163, 1094), (1163, 1093, 1162), (1094, 1164, 1095), (1164, 1094, 1163), (1095, 1165, 1096), (1165, 1095, 1164), (1096, 1166, 1097), (1166, 1096, 1165), (1097, 1167, 1098), (1167, 1097, 1166), (1098, 1168, 1099), (1168, 1098, 1167), (1099, 1169, 1100), (1169, 1099, 1168), (1100, 1170, 1101), (1170, 1100, 1169), (1101, 1171, 1102), (1171, 1101, 1170), (1102, 1172, 1103), (1172, 1102, 1171), (1103, 1173, 1104), (1173, 1103, 1172), (1104, 1174, 1105), (1174, 1104, 1173), (1105, 1175, 1106), (1175, 1105, 1174), (1106, 1176, 1107), (1176, 1106, 1175), (1107, 1177, 1108), (1177, 1107, 1176), (1108, 1178, 1109), (1178, 1108, 1177), (1109, 1179, 1110), (1179, 1109, 1178), (1110, 1180, 1111), (1180, 1110, 1179), (1111, 1181, 1112), (1181, 1111, 1180), (1112, 1182, 1113), (1182, 1112, 1181), (1113, 1183, 1114), (1183, 1113, 1182), (1114, 1184, 1115), (1184, 1114, 1183), (1115, 1185, 660), (1185, 1115, 1184), (660, 1186, 658), (1186, 660, 1185), (658, 1187, 659), (1187, 658, 1186), (659, 1188, 663), (1188, 659, 1187), (663, 1189, 666), (1189, 663, 1188), (666, 1190, 669), (1190, 666, 1189), (669, 1191, 672), (1191, 669, 1190), (672, 1192, 675), (1192, 672, 1191), (675, 1193, 678), (1193, 675, 1192), (678, 1194, 681), (1194, 678, 1193), (681, 1195, 684), (1195, 681, 1194), (684, 1196, 687), (1196, 684, 1195), (687, 1197, 690), (1197, 687, 1196), (690, 1198, 693), (1198, 690, 1197), (693, 1199, 696), (1199, 693, 1198), (696, 1200, 699), (1200, 696, 1199), (699, 1201, 653), (1201, 699, 1200), (653, 1202, 651), (1202, 653, 1201), (651, 1203, 649), (1203, 651, 1202), (649, 1204, 647), (1204, 649, 1203), (647, 1205, 645), (1205, 647, 1204), (645, 1206, 643), (1206, 645, 1205), (643, 1207, 641), (1207, 643, 1206), (641, 1208, 639), (1208, 641, 1207), (639, 1209, 637), (1209, 639, 1208), (637, 1210, 635), (1210, 637, 1209), (635, 1211, 633), (1211, 635, 1210), (633, 1212, 631), (1212, 633, 1211), (631, 1213, 629), (1213, 631, 1212), (629, 1214, 627), (1214, 629, 1213), (627, 1215, 625), (1215, 627, 1214), (625, 1216, 623), (1216, 625, 1215), (623, 1217, 621), (1217, 623, 1216), (621, 1218, 619), (1218, 621, 1217), (619, 1219, 617), (1219, 619, 1218), (1219, 615, 617), (615, 1219, 1220), (1220, 613, 615), (613, 1220, 1221), (1221, 611, 613), (611, 1221, 1222), (1222, 609, 611), (609, 1222, 1223), (1223, 607, 609), (607, 1223, 1224), (1224, 605, 607), (605, 1224, 1225), (1225, 603, 605), (603, 1225, 1226), (1226, 601, 603), (601, 1226, 1227), (1227, 599, 601), (599, 1227, 1228), (1228, 597, 599), (597, 1228, 1229), (1229, 595, 597), (595, 1229, 1230), (1230, 593, 595), (593, 1230, 1231), (1231, 591, 593), (591, 1231, 1232), (1232, 589, 591), (589, 1232, 1233), (1233, 587, 589), (587, 1233, 1234), (1234, 585, 587), (585, 1234, 1235), (1235, 583, 585), (583, 1235, 1236), (1236, 581, 583), (581, 1236, 1237), (1237, 579, 581), (579, 1237, 1238), (1238, 577, 579), (577, 1238, 1239), (1239, 575, 577), (575, 1239, 1240), (1240, 573, 575), (573, 1240, 1241), (1241, 571, 573), (571, 1241, 1242), (1242, 569, 571), (569, 1242, 1243), (1243, 567, 569), (567, 1243, 1244), (1244, 565, 567), (565, 1244, 1245), (1245, 563, 565), (563, 1245, 1246), (1246, 561, 563), (561, 1246, 1247), (1247, 559, 561), (559, 1247, 1248), (1248, 557, 559), (557, 1248, 1249), (1249, 555, 557), (555, 1249, 1250), (1250, 554, 555), (554, 1250, 1251), (1251, 552, 554), (552, 1251, 1252), (1252, 550, 552), (550, 1252, 1253), (1253, 548, 550), (548, 1253, 1254), (1254, 546, 548), (546, 1254, 1255), (1255, 544, 546), (544, 1255, 1256), (1256, 542, 544), (542, 1256, 1257), (1257, 540, 542), (540, 1257, 1258), (1258, 538, 540), (538, 1258, 1259), (1259, 536, 538), (536, 1259, 1260), (1260, 534, 536), (534, 1260, 1261), (1261, 532, 534), (532, 1261, 1262), (1262, 530, 532), (530, 1262, 1263), (1263, 528, 530), (528, 1263, 1264), (1264, 526, 528), (526, 1264, 1265), (1265, 524, 526), (524, 1265, 1266), (1266, 522, 524), (522, 1266, 1267), (1267, 520, 522), (520, 1267, 1268), (1268, 518, 520), (518, 1268, 1269), (1269, 516, 518), (516, 1269, 1270), (1270, 514, 516), (514, 1270, 1271), (1271, 512, 514), (512, 1271, 1272), (1272, 510, 512), (510, 1272, 1273), (1273, 508, 510), (508, 1273, 1274), (1274, 506, 508), (506, 1274, 1275), (1275, 504, 506), (504, 1275, 1276), (1276, 502, 504), (502, 1276, 1277), (1277, 500, 502), (500, 1277, 1278), (1278, 498, 500), (498, 1278, 1279), (1279, 496, 498), (496, 1279, 1280), (1280, 494, 496), (494, 1280, 1281), (1281, 492, 494), (492, 1281, 1282), (1282, 490, 492), (490, 1282, 1283), (1283, 488, 490), (488, 1283, 1284), (1285, 488, 1284), (488, 1285, 486), (1286, 486, 1285), (486, 1286, 484), (1287, 484, 1286), (484, 1287, 482), (1288, 482, 1287), (482, 1288, 480), (1289, 480, 1288), (480, 1289, 478), (1290, 478, 1289), (478, 1290, 476), (1291, 476, 1290), (476, 1291, 474), (1292, 474, 1291), (474, 1292, 472), (1293, 472, 1292), (472, 1293, 470), (1294, 470, 1293), (470, 1294, 468), (1295, 468, 1294), (468, 1295, 466), (1296, 466, 1295), (466, 1296, 464), (1297, 464, 1296), (464, 1297, 462), (1298, 462, 1297), (462, 1298, 460), (1299, 460, 1298), (460, 1299, 458), (1300, 458, 1299), (458, 1300, 456), (1301, 456, 1300), (456, 1301, 454), (1302, 454, 1301), (454, 1302, 452), (1303, 452, 1302), (452, 1303, 417), (1304, 417, 1303), (417, 1304, 413), (1305, 413, 1304), (413, 1305, 410), (1306, 410, 1305), (410, 1306, 407), (1307, 407, 1306), (407, 1307, 404), (1308, 404, 1307), (404, 1308, 401), (1309, 401, 1308), (401, 1309, 398), (1310, 398, 1309), (398, 1310, 395), (1311, 395, 1310), (395, 1311, 392), (1312, 392, 1311), (392, 1312, 389), (1313, 389, 1312), (389, 1313, 386), (1314, 386, 1313), (386, 1314, 383), (1315, 383, 1314), (383, 1315, 380), (1316, 380, 1315), (380, 1316, 377), (1317, 377, 1316), (377, 1317, 374), (1318, 374, 1317), (374, 1318, 382), (1319, 382, 1318), (382, 1319, 388), (1320, 388, 1319), (388, 1320, 394), (1321, 394, 1320), (394, 1321, 400), (1322, 400, 1321), (400, 1322, 406), (1323, 406, 1322), (406, 1323, 412), (1324, 412, 1323), (412, 1324, 416), (1325, 416, 1324), (416, 1325, 420), (1326, 420, 1325), (420, 1326, 421), (1327, 421, 1326), (421, 1327, 424), (1328, 424, 1327), (424, 1328, 426), (1329, 426, 1328), (426, 1329, 428), (1330, 428, 1329), (428, 1330, 429), (1331, 429, 1330), (429, 1331, 432), (1332, 432, 1331), (432, 1332, 434), (1333, 434, 1332), (434, 1333, 435), (1334, 435, 1333), (435, 1334, 438), (1335, 438, 1334), (438, 1335, 440), (1336, 440, 1335), (440, 1336, 441), (1337, 441, 1336), (441, 1337, 444), (1338, 444, 1337), (444, 1338, 446), (1339, 446, 1338), (446, 1339, 447), (1340, 447, 1339), (447, 1340, 450), (1341, 450, 1340), (450, 1341, 724), (1342, 724, 1341), (724, 1342, 726), (1343, 726, 1342), (726, 1343, 728), (1344, 728, 1343), (728, 1344, 730), (1345, 730, 1344), (730, 1345, 732), (1346, 732, 1345), (732, 1346, 734), (1347, 734, 1346), (734, 1347, 736), (1348, 736, 1347), (736, 1348, 738), (1349, 738, 1348), (738, 1349, 740), (1349, 742, 740), (742, 1349, 1350), (1350, 744, 742), (744, 1350, 1351), (1351, 746, 744), (746, 1351, 1352), (1352, 748, 746), (748, 1352, 1353), (1353, 750, 748), (750, 1353, 1354), (1354, 752, 750), (752, 1354, 1355), (1355, 754, 752), (754, 1355, 1356), (1356, 756, 754), (756, 1356, 1357), (1357, 758, 756), (758, 1357, 1358), (1358, 760, 758), (760, 1358, 1359), (1359, 762, 760), (762, 1359, 1360), (1360, 764, 762), (764, 1360, 1361), (1361, 766, 764), (766, 1361, 1362), (1362, 768, 766), (768, 1362, 1363), (1363, 770, 768), (770, 1363, 1364), (1364, 772, 770), (772, 1364, 1365), (1365, 774, 772), (774, 1365, 1366), (1366, 776, 774), (776, 1366, 1367), (1367, 778, 776), (778, 1367, 1368), (1368, 780, 778), (780, 1368, 1369), (1369, 782, 780), (782, 1369, 1370), (1370, 784, 782), (784, 1370, 1371), (1371, 786, 784), (786, 1371, 1372), (1372, 788, 786), (788, 1372, 1373), (1373, 790, 788), (790, 1373, 1374), (1374, 792, 790), (792, 1374, 1375), (1375, 794, 792), (794, 1375, 1376), (1376, 796, 794), (796, 1376, 1377), (1377, 798, 796), (798, 1377, 1378), (1378, 800, 798), (800, 1378, 1379), (1379, 802, 800), (802, 1379, 1380), (1380, 803, 802), (803, 1380, 1381), (1381, 805, 803), (805, 1381, 1382), (1382, 807, 805), (807, 1382, 1383), (1383, 809, 807), (809, 1383, 1384), (1384, 811, 809), (811, 1384, 1385), (1385, 813, 811), (813, 1385, 1386), (1386, 815, 813), (815, 1386, 1387), (1387, 817, 815), (817, 1387, 1388), (1388, 819, 817), (819, 1388, 1389), (1389, 821, 819), (821, 1389, 1390), (1390, 823, 821), (823, 1390, 1391), (1391, 825, 823), (825, 1391, 1392), (1392, 827, 825), (827, 1392, 1393), (1393, 829, 827), (829, 1393, 1394), (1394, 831, 829), (831, 1394, 1395), (1395, 833, 831), (833, 1395, 1396), (1396, 835, 833), (835, 1396, 1397), (1397, 837, 835), (837, 1397, 1398), (1398, 839, 837), (839, 1398, 1399), (1399, 841, 839), (841, 1399, 1400), (1400, 843, 841), (843, 1400, 1401), (1401, 845, 843), (845, 1401, 1402), (1402, 847, 845), (847, 1402, 1403), (1403, 849, 847), (849, 1403, 1404), (1404, 851, 849), (851, 1404, 1405), (1405, 853, 851), (853, 1405, 1406), (1406, 855, 853), (855, 1406, 1407), (1407, 857, 855), (857, 1407, 1408), (1408, 859, 857), (859, 1408, 1409), (1409, 861, 859), (861, 1409, 1410), (1410, 863, 861), (863, 1410, 1411), (1411, 865, 863), (865, 1411, 1412), (1412, 867, 865), (867, 1412, 1413), (1413, 869, 867), (869, 1413, 1414), (869, 1415, 871), (1415, 869, 1414), (871, 1416, 873), (1416, 871, 1415), (873, 1417, 875), (1417, 873, 1416), (875, 1418, 877), (1418, 875, 1417), (877, 1419, 879), (1419, 877, 1418), (879, 1420, 881), (1420, 879, 1419), (881, 1421, 883), (1421, 881, 1420), (883, 1422, 885), (1422, 883, 1421), (885, 1423, 887), (1423, 885, 1422), (887, 1424, 889), (1424, 887, 1423), (889, 1425, 891), (1425, 889, 1424), (891, 1426, 893), (1426, 891, 1425), (893, 1427, 895), (1427, 893, 1426), (895, 1428, 897), (1428, 895, 1427), (897, 1429, 899), (1429, 897, 1428), (899, 1430, 901), (1430, 899, 1429), (901, 1431, 903), (1431, 901, 1430), (903, 1432, 905), (1432, 903, 1431), (905, 1433, 907), (1433, 905, 1432), (907, 1434, 909), (1434, 907, 1433), (909, 1435, 912), (1435, 909, 1434), (1435, 914, 912), (914, 1435, 1436), (1437, 914, 1436), (914, 1437, 915), (1438, 915, 1437), (915, 1438, 918), (1439, 918, 1438), (918, 1439, 920), (1440, 920, 1439), (920, 1440, 922), (1441, 922, 1440), (922, 1441, 924), (1442, 924, 1441), (924, 1442, 926), (1443, 926, 1442), (926, 1443, 928), (1444, 928, 1443), (928, 1444, 930), (1445, 930, 1444), (930, 1445, 932), (1446, 932, 1445), (932, 1446, 934), (1447, 934, 1446), (934, 1447, 936), (1448, 936, 1447), (936, 1448, 938), (1449, 938, 1448), (938, 1449, 940), (1450, 940, 1449), (940, 1450, 942), (1451, 942, 1450), (942, 1451, 944), (1452, 944, 1451), (944, 1452, 946), (1453, 946, 1452), (946, 1453, 948), (1454, 948, 1453), (948, 1454, 950), (1455, 950, 1454), (950, 1455, 952), (1456, 952, 1455), (952, 1456, 954), (1457, 954, 1456), (954, 1457, 956), (1458, 956, 1457), (956, 1458, 958), (1459, 958, 1458), (958, 1459, 960), (1460, 960, 1459), (960, 1460, 962), (1460, 964, 962), (964, 1460, 1461), (1461, 966, 964), (966, 1461, 1462), (1462, 968, 966), (968, 1462, 1463), (1463, 970, 968), (970, 1463, 1464), (1464, 972, 970), (972, 1464, 1465), (1465, 974, 972), (974, 1465, 1466), (1466, 976, 974), (976, 1466, 1467), (1467, 978, 976), (978, 1467, 1468), (1468, 980, 978), (980, 1468, 1469), (1469, 982, 980), (982, 1469, 1470), (1470, 984, 982), (984, 1470, 1471), (1471, 986, 984), (986, 1471, 1472), (1472, 988, 986), (988, 1472, 1473), (1473, 990, 988), (990, 1473, 1474), (1474, 992, 990), (992, 1474, 1475), (1475, 994, 992), (994, 1475, 1476), (1476, 996, 994), (996, 1476, 1477), (1477, 998, 996), (998, 1477, 1478), (1478, 1000, 998), (1000, 1478, 1479), (1479, 1002, 1000), (1002, 1479, 1480), (1480, 1004, 1002), (1004, 1480, 1481), (1481, 1006, 1004), (1006, 1481, 1482), (1482, 1008, 1006), (1008, 1482, 1483), (1483, 1010, 1008), (1010, 1483, 1484), (1484, 1012, 1010), (1012, 1484, 1485), (1485, 1014, 1012), (1014, 1485, 1486), (1486, 1016, 1014), (1016, 1486, 1487), (1487, 1018, 1016), (1018, 1487, 1488), (1488, 1020, 1018), (1020, 1488, 1489), (1489, 1022, 1020), (1022, 1489, 1490), (1490, 1024, 1022), (1024, 1490, 1491), (1491, 1025, 1024), (1025, 1491, 1492), (1492, 1027, 1025), (1027, 1492, 1122), (1493, 1118, 1494), (1118, 1493, 1120), (1493, 1117, 1120), (1117, 1493, 1495), (1117, 1494, 1118), (1494, 1117, 1495), (1121, 138, 1116), (138, 1121, 1), (2, 1116, 138), (1116, 2, 1119), (2, 1121, 1119), (1121, 2, 1), (1316, 1318, 1317), (1315, 1318, 1316), (1315, 1319, 1318), (1314, 1319, 1315), (1314, 1320, 1319), (1313, 1320, 1314), (1313, 1321, 1320), (1312, 1321, 1313), (1312, 1322, 1321), (1311, 1322, 1312), (1311, 1323, 1322), (1310, 1323, 1311), (1310, 1324, 1323), (1309, 1324, 1310), (1309, 1325, 1324), (1308, 1325, 1309), (1308, 1326, 1325), (1307, 1326, 1308), (1307, 1327, 1326), (1306, 1327, 1307), (1306, 1328, 1327), (1305, 1328, 1306), (1305, 1329, 1328), (1304, 1329, 1305), (1304, 1330, 1329), (1303, 1330, 1304), (1303, 1331, 1330), (1303, 1332, 1331), (1302, 1332, 1303), (1302, 1333, 1332), (1302, 1334, 1333), (1302, 1335, 1334), (1302, 1336, 1335), (1302, 1337, 1336), (1302, 1338, 1337), (1302, 1339, 1338), (1302, 1340, 1339), (1302, 1341, 1340), (1302, 1342, 1341), (1302, 1343, 1342), (1302, 1344, 1343), (1302, 1345, 1344), (1302, 1346, 1345), (1302, 1347, 1346), (1302, 1348, 1347), (1302, 1349, 1348), (1302, 1350, 1349), (1302, 1351, 1350), (1302, 1352, 1351), (1302, 1353, 1352), (1302, 1354, 1353), (1302, 1355, 1354), (1302, 1356, 1355), (1302, 1357, 1356), (1302, 1358, 1357), (1302, 1359, 1358), (1302, 1360, 1359), (1302, 1361, 1360), (1302, 1362, 1361), (1302, 1363, 1362), (1302, 1364, 1363), (1302, 1365, 1364), (1302, 1366, 1365), (1302, 1367, 1366), (1302, 1368, 1367), (1302, 1369, 1368), (1302, 1370, 1369), (1302, 1371, 1370), (1302, 1372, 1371), (1302, 1373, 1372), (1302, 1374, 1373), (1302, 1375, 1374), (1302, 1376, 1375), (1302, 1377, 1376), (1302, 1378, 1377), (1302, 1379, 1378), (1302, 1380, 1379), (1302, 1381, 1380), (1302, 1382, 1381), (1435, 1382, 1302), (1434, 1382, 1435), (1382, 1434, 1383), (1384, 1434, 1385), (1385, 1434, 1386), (1386, 1434, 1387), (1387, 1434, 1388), (1388, 1434, 1389), (1389, 1434, 1390), (1390, 1434, 1391), (1391, 1434, 1392), (1392, 1434, 1393), (1393, 1434, 1394), (1394, 1434, 1395), (1395, 1434, 1396), (1396, 1434, 1397), (1397, 1434, 1398), (1398, 1434, 1399), (1399, 1434, 1400), (1400, 1434, 1401), (1401, 1434, 1402), (1402, 1434, 1403), (1403, 1434, 1404), (1404, 1434, 1405), (1405, 1434, 1406), (1406, 1434, 1407), (1407, 1434, 1408), (1408, 1434, 1409), (1409, 1434, 1410), (1410, 1434, 1411), (1411, 1434, 1412), (1412, 1434, 1413), (1413, 1434, 1414), (1414, 1434, 1415), (1415, 1434, 1416), (1416, 1434, 1417), (1417, 1434, 1418), (1418, 1434, 1419), (1419, 1434, 1420), (1420, 1434, 1421), (1421, 1434, 1422), (1422, 1434, 1423), (1423, 1434, 1424), (1424, 1434, 1425), (1425, 1434, 1426), (1426, 1434, 1427), (1427, 1434, 1428), (1428, 1434, 1429), (1429, 1434, 1430), (1430, 1434, 1431), (1431, 1434, 1432), (1432, 1434, 1433), (1383, 1434, 1384), (1302, 1495, 1435), (1301, 1495, 1302), (1252, 1301, 1300), (1252, 1300, 1299), (1252, 1299, 1298), (1252, 1298, 1297), (1252, 1297, 1296), (1252, 1296, 1295), (1252, 1295, 1294), (1252, 1294, 1293), (1252, 1293, 1292), (1252, 1292, 1291), (1252, 1291, 1290), (1252, 1290, 1289), (1252, 1289, 1288), (1252, 1288, 1287), (1252, 1287, 1286), (1252, 1286, 1285), (1252, 1285, 1284), (1252, 1284, 1283), (1252, 1283, 1282), (1252, 1282, 1281), (1252, 1281, 1280), (1252, 1280, 1279), (1252, 1279, 1278), (1252, 1278, 1277), (1252, 1277, 1276), (1252, 1276, 1275), (1252, 1275, 1274), (1252, 1274, 1273), (1252, 1273, 1272), (1252, 1272, 1271), (1252, 1271, 1270), (1252, 1270, 1269), (1252, 1269, 1268), (1252, 1268, 1267), (1252, 1267, 1266), (1252, 1266, 1265), (1252, 1265, 1264), (1252, 1264, 1263), (1252, 1263, 1262), (1252, 1262, 1261), (1252, 1261, 1260), (1252, 1260, 1259), (1252, 1259, 1258), (1252, 1258, 1257), (1252, 1257, 1256), (1252, 1256, 1255), (1252, 1255, 1254), (1252, 1254, 1253), (1301, 1252, 1494), (1301, 1494, 1495), (1251, 1494, 1252), (1202, 1251, 1250), (1202, 1250, 1249), (1202, 1249, 1248), (1202, 1248, 1247), (1202, 1247, 1246), (1202, 1246, 1245), (1202, 1245, 1244), (1202, 1244, 1243), (1202, 1243, 1242), (1202, 1242, 1241), (1202, 1241, 1240), (1202, 1240, 1239), (1202, 1239, 1238), (1202, 1238, 1237), (1202, 1237, 1236), (1202, 1236, 1235), (1202, 1235, 1234), (1202, 1234, 1233), (1202, 1233, 1232), (1202, 1232, 1231), (1202, 1231, 1230), (1202, 1230, 1229), (1202, 1229, 1228), (1202, 1228, 1227), (1202, 1227, 1226), (1202, 1226, 1225), (1202, 1225, 1224), (1202, 1224, 1223), (1202, 1223, 1222), (1202, 1222, 1221), (1202, 1221, 1220), (1202, 1220, 1219), (1202, 1219, 1218), (1202, 1218, 1217), (1202, 1217, 1216), (1202, 1216, 1215), (1202, 1215, 1214), (1202, 1214, 1213), (1202, 1213, 1212), (1202, 1212, 1211), (1202, 1211, 1210), (1202, 1210, 1209), (1202, 1209, 1208), (1202, 1208, 1207), (1202, 1207, 1206), (1202, 1206, 1205), (1202, 1205, 1204), (1202, 1204, 1203), (1251, 1202, 1494), (1202, 1493, 1494), (1201, 1493, 1202), (1493, 1201, 1436), (1492, 1436, 1201), (1436, 1492, 1437), (1437, 1492, 1438), (1438, 1492, 1439), (1439, 1492, 1440), (1440, 1492, 1441), (1441, 1492, 1442), (1442, 1492, 1443), (1443, 1492, 1444), (1444, 1492, 1445), (1445, 1492, 1446), (1446, 1492, 1447), (1447, 1492, 1448), (1448, 1492, 1449), (1449, 1492, 1450), (1450, 1492, 1451), (1451, 1492, 1452), (1452, 1492, 1453), (1453, 1492, 1454), (1454, 1492, 1455), (1455, 1492, 1456), (1456, 1492, 1457), (1457, 1492, 1458), (1458, 1492, 1459), (1459, 1492, 1460), (1460, 1492, 1461), (1461, 1492, 1462), (1462, 1492, 1463), (1463, 1492, 1464), (1464, 1492, 1465), (1465, 1492, 1466), (1466, 1492, 1467), (1467, 1492, 1468), (1468, 1492, 1469), (1469, 1492, 1470), (1470, 1492, 1471), (1471, 1492, 1472), (1472, 1492, 1473), (1473, 1492, 1474), (1474, 1492, 1475), (1475, 1492, 1476), (1476, 1492, 1477), (1477, 1492, 1478), (1478, 1492, 1479), (1479, 1492, 1480), (1480, 1492, 1481), (1481, 1492, 1482), (1482, 1492, 1483), (1484, 1492, 1485), (1485, 1492, 1486), (1486, 1492, 1487), (1487, 1492, 1488), (1488, 1492, 1489), (1489, 1492, 1490), (1490, 1492, 1491), (1483, 1492, 1484), (1492, 1201, 1122), (1122, 1201, 1123), (1123, 1201, 1124), (1124, 1201, 1125), (1125, 1201, 1126), (1126, 1201, 1127), (1127, 1201, 1128), (1128, 1201, 1129), (1129, 1201, 1130), (1130, 1201, 1131), (1131, 1201, 1132), (1132, 1201, 1133), (1133, 1201, 1134), (1134, 1201, 1135), (1135, 1201, 1136), (1136, 1201, 1137), (1137, 1201, 1138), (1138, 1201, 1139), (1139, 1201, 1140), (1140, 1201, 1141), (1141, 1201, 1142), (1142, 1201, 1143), (1143, 1201, 1144), (1144, 1201, 1145), (1145, 1201, 1146), (1146, 1201, 1147), (1147, 1201, 1148), (1148, 1201, 1149), (1149, 1201, 1150), (1150, 1201, 1151), (1151, 1201, 1152), (1152, 1201, 1153), (1153, 1201, 1154), (1154, 1201, 1155), (1155, 1201, 1156), (1156, 1201, 1157), (1157, 1201, 1158), (1158, 1201, 1159), (1159, 1201, 1160), (1160, 1201, 1161), (1161, 1201, 1162), (1162, 1201, 1163), (1163, 1201, 1164), (1164, 1201, 1165), (1165, 1201, 1166), (1166, 1201, 1167), (1167, 1201, 1168), (1168, 1201, 1169), (1169, 1201, 1170), (1201, 1171, 1170), (1200, 1171, 1201), (1200, 1172, 1171), (1199, 1172, 1200), (1199, 1173, 1172), (1198, 1173, 1199), (1198, 1174, 1173), (1197, 1174, 1198), (1197, 1175, 1174), (1196, 1175, 1197), (1196, 1176, 1175), (1195, 1176, 1196), (1195, 1177, 1176), (1194, 1177, 1195), (1194, 1178, 1177), (1193, 1178, 1194), (1193, 1179, 1178), (1192, 1179, 1193), (1192, 1180, 1179), (1191, 1180, 1192), (1191, 1181, 1180), (1190, 1181, 1191), (1190, 1182, 1181), (1189, 1182, 1190), (1189, 1183, 1182), (1188, 1183, 1189), (1188, 1184, 1183), (1187, 1184, 1188), (1187, 1185, 1184), (1185, 1187, 1186), (1493, 1435, 1495), (1435, 1493, 1436)])
me_a.materials.append(mat_material)
me_a.update()

# ---- objects
ob_a = bpy.data.objects.new('A', me_a)

# ---- transforms, parenting, visibility, modifiers, constraints
ob_a.location = (-10.02, -1.547, 1.519)
ob_a.rotation_euler = (0.0, -0.0, -7.854)
ob_a.visible_shadow = False
_m = ob_a.modifiers.new('Array', 'ARRAY')
_m.count = 8
_m.relative_offset_displace = (0.0, 1.5, 0.0)

# ---- collection membership
col_collection.objects.link(ob_a)

# ---- scene / render settings (as saved in the file)
scene.frame_start = 1; scene.frame_end = 250; scene.frame_set(0)
scene.render.engine = 'CYCLES'
scene.render.film_transparent = True
scene.cycles.samples = 16
scene.cycles.sampling_pattern = 'TABULATED_SOBOL'
scene.cycles.use_adaptive_sampling = False
scene.cycles.use_light_tree = False
scene.cycles.film_transparent_glass = True
scene.cycles.film_transparent_roughness = 1.0
scene.eevee.use_raytracing = True
scene.view_settings.view_transform = 'Filmic'
bpy.context.view_layer.update()

# ---- added for rendering (the .blend has no active camera): camera
cam_auto = bpy.data.cameras.new('AutoCamera')
cam_auto.lens = 50.0
cam_auto.sensor_width = 36.0
cam_auto.clip_end = 1000.0
ob_auto_camera = bpy.data.objects.new('AutoCamera', cam_auto)
scene.collection.objects.link(ob_auto_camera)
ob_auto_camera.location = (21.7121, -25.4702, 19.0681)
ob_auto_camera.rotation_euler = (1.09748, -7.21219e-08, 0.694738)
scene.camera = ob_auto_camera
bpy.context.view_layer.update()
